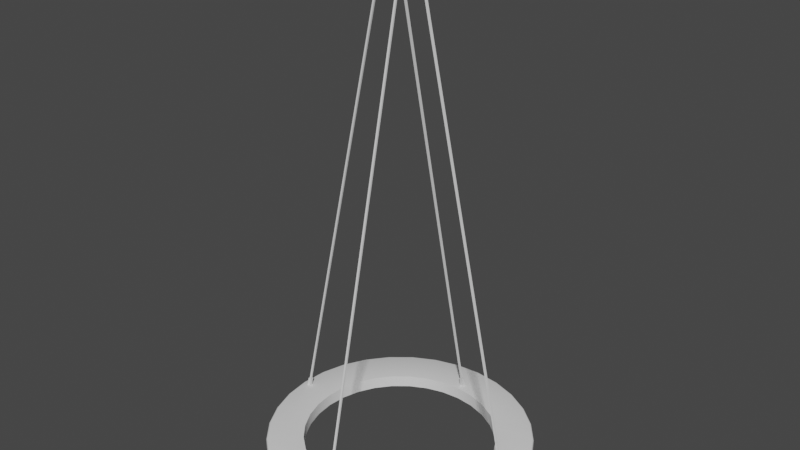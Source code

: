 # Source: PS_Level0_Ring_Light.blend  (saved by Blender 2.83.19; exported with 4.5.12 LTS)
import bpy
from mathutils import Matrix  # noqa: F401  (used for matrix-valued properties, if any)

bpy.ops.wm.read_factory_settings(use_empty=True)
scene = bpy.context.scene
scene.name = 'Scene'

# ---- node groups
ng_auto_smooth = bpy.data.node_groups.new('Auto Smooth', 'GeometryNodeTree')
_s = ng_auto_smooth.interface.new_socket(name='Geometry', in_out='OUTPUT', socket_type='NodeSocketGeometry')
_s = ng_auto_smooth.interface.new_socket(name='Geometry', in_out='INPUT', socket_type='NodeSocketGeometry')
_s = ng_auto_smooth.interface.new_socket(name='Angle', in_out='INPUT', socket_type='NodeSocketFloat')
_s.subtype = 'ANGLE'
_s.min_value = 0.0
_s.max_value = 3.142
ng_auto_smooth.is_modifier = True
_N = ng_auto_smooth.nodes; _L = ng_auto_smooth.links
n0 = _N.new('NodeGroupOutput'); n0.name = 'Group Output'; n0.location = (480, -100)
n1 = _N.new('NodeGroupInput'); n1.name = 'Group Input'; n1.location = (-420, -300)
n2 = _N.new('NodeGroupInput'); n2.name = 'Group Input.001'; n2.location = (-60, -100)
n3 = _N.new('GeometryNodeSetShadeSmooth'); n3.name = 'Set Shade Smooth'; n3.location = (120, -100)
n3.domain = 'EDGE'
n4 = _N.new('GeometryNodeSetShadeSmooth'); n4.name = 'Set Shade Smooth.001'; n4.location = (300, -100)
n5 = _N.new('GeometryNodeInputMeshEdgeAngle'); n5.name = 'Edge Angle'; n5.location = (-420, -220)
n6 = _N.new('GeometryNodeInputEdgeSmooth'); n6.name = 'Is Edge Smooth'; n6.location = (-60, -160)
n7 = _N.new('GeometryNodeInputShadeSmooth'); n7.name = 'Is Face Smooth'; n7.location = (-240, -340)
n8 = _N.new('FunctionNodeBooleanMath'); n8.name = 'Boolean Math'; n8.location = (-60, -220)
n9 = _N.new('FunctionNodeCompare'); n9.name = 'Compare'; n9.location = (-240, -180)
n9.operation = 'LESS_EQUAL'
_L.new(n5.outputs[0], n9.inputs[0])
_L.new(n4.outputs[0], n0.inputs[0])
_L.new(n1.outputs[1], n9.inputs[1])
_L.new(n9.outputs[0], n8.inputs[0])
_L.new(n7.outputs[0], n8.inputs[1])
_L.new(n2.outputs[0], n3.inputs[0])
_L.new(n6.outputs[0], n3.inputs[1])
_L.new(n3.outputs[0], n4.inputs[0])
_L.new(n8.outputs[0], n3.inputs[2])
n0.is_active_output = True

# ---- world
world_world = bpy.data.worlds.new('World'); scene.world = world_world
world_world.use_nodes = True; world_world.node_tree.nodes.clear()
_N = world_world.node_tree.nodes; _L = world_world.node_tree.links
n0 = _N.new('ShaderNodeOutputWorld'); n0.name = 'World Output'; n0.location = (300, 300)
n1 = _N.new('ShaderNodeBackground'); n1.name = 'Background'; n1.location = (10, 300)
n1.inputs[0].default_value = (0.05088, 0.05088, 0.05088, 1.0)
_L.new(n1.outputs[0], n0.inputs[0])
n0.is_active_output = True
world_world.color = (0.05088, 0.05088, 0.05088)
world_world.use_sun_shadow = False
world_world.sun_shadow_jitter_overblur = 0.0

# ---- meshes
me_circle = bpy.data.meshes.new('Circle')
me_circle.from_pydata([(3.002e-08, 0.5658, -2.22), (-0.1104, 0.555, -2.22), (-0.2165, 0.5228, -2.22), (-0.3144, 0.4705, -2.22), (-0.4001, 0.4001, -2.22), (-0.4705, 0.3144, -2.22), (-0.5228, 0.2165, -2.22), (-0.555, 0.1104, -2.22), (-0.5658, 9.02e-09, -2.22), (-0.555, -0.1104, -2.22), (-0.5228, -0.2165, -2.22), (-0.4705, -0.3144, -2.22), (-0.4001, -0.4001, -2.22), (-0.3144, -0.4705, -2.22), (-0.2165, -0.5228, -2.22), (-0.1104, -0.555, -2.22), (1.953e-07, -0.5658, -2.22), (0.1104, -0.555, -2.22), (0.2165, -0.5228, -2.22), (0.3144, -0.4705, -2.22), (0.4001, -0.4001, -2.22), (0.4705, -0.3144, -2.22), (0.5228, -0.2165, -2.22), (0.555, -0.1104, -2.22), (0.5658, 5.169e-07, -2.22), (0.555, 0.1104, -2.22), (0.5228, 0.2165, -2.22), (0.4705, 0.3144, -2.22), (0.4001, 0.4001, -2.22), (0.3144, 0.4705, -2.22), (0.2165, 0.5228, -2.22), (0.1104, 0.555, -2.22), (-0.09134, 0.4592, -2.217), (1.746e-08, 0.4682, -2.217), (-0.1792, 0.4326, -2.217), (-0.2601, 0.3893, -2.217), (-0.3311, 0.3311, -2.217), (-0.3893, 0.2601, -2.217), (-0.4326, 0.1792, -2.217), (-0.4592, 0.09134, -2.217), (-0.4682, 2.746e-08, -2.217), (-0.4592, -0.09134, -2.217), (-0.4326, -0.1792, -2.217), (-0.3893, -0.2601, -2.217), (-0.3311, -0.3311, -2.217), (-0.2601, -0.3893, -2.217), (-0.1792, -0.4326, -2.217), (-0.09134, -0.4592, -2.217), (1.547e-07, -0.4682, -2.217), (0.09134, -0.4592, -2.217), (0.1792, -0.4326, -2.217), (0.2601, -0.3893, -2.217), (0.3311, -0.3311, -2.217), (0.3893, -0.2601, -2.217), (0.4326, -0.1792, -2.217), (0.4592, -0.09134, -2.217), (0.4682, 4.526e-07, -2.217), (0.4592, 0.09134, -2.217), (0.4326, 0.1792, -2.217), (0.3893, 0.2601, -2.217), (0.3311, 0.3311, -2.217), (0.2601, 0.3893, -2.217), (0.1792, 0.4326, -2.217), (0.09134, 0.4592, -2.217), (-0.08468, 0.4257, -2.159), (3.32e-08, 0.434, -2.159), (-0.1661, 0.401, -2.159), (-0.2411, 0.3609, -2.159), (-0.3069, 0.3069, -2.159), (-0.3609, 0.2411, -2.159), (-0.401, 0.1661, -2.159), (-0.4257, 0.08468, -2.159), (-0.434, 2.183e-08, -2.159), (-0.4257, -0.08468, -2.159), (-0.401, -0.1661, -2.159), (-0.3609, -0.2411, -2.159), (-0.3069, -0.3069, -2.159), (-0.2411, -0.3609, -2.159), (-0.1661, -0.401, -2.159), (-0.08468, -0.4257, -2.159), (1.37e-07, -0.434, -2.159), (0.08468, -0.4257, -2.159), (0.1661, -0.401, -2.159), (0.2411, -0.3609, -2.159), (0.3069, -0.3069, -2.159), (0.3609, -0.2411, -2.159), (0.401, -0.1661, -2.159), (0.4257, -0.08468, -2.159), (0.434, 4.166e-07, -2.159), (0.4257, 0.08468, -2.159), (0.401, 0.1661, -2.159), (0.3609, 0.2411, -2.159), (0.3069, 0.3069, -2.159), (0.2411, 0.3609, -2.159), (0.1661, 0.401, -2.159), (0.08468, 0.4257, -2.159), (-0.08468, 0.4257, -2.216), (3.32e-08, 0.434, -2.216), (-0.1661, 0.401, -2.216), (-0.2411, 0.3609, -2.216), (-0.3069, 0.3069, -2.216), (-0.3609, 0.2411, -2.216), (-0.401, 0.1661, -2.216), (-0.4257, 0.08468, -2.216), (-0.434, 2.183e-08, -2.216), (-0.4257, -0.08468, -2.216), (-0.401, -0.1661, -2.216), (-0.3609, -0.2411, -2.216), (-0.3069, -0.3069, -2.216), (-0.2411, -0.3609, -2.216), (-0.1661, -0.401, -2.216), (-0.08468, -0.4257, -2.216), (1.37e-07, -0.434, -2.216), (0.08468, -0.4257, -2.216), (0.1661, -0.401, -2.216), (0.2411, -0.3609, -2.216), (0.3069, -0.3069, -2.216), (0.3609, -0.2411, -2.216), (0.401, -0.1661, -2.216), (0.4257, -0.08468, -2.216), (0.434, 4.166e-07, -2.216), (0.4257, 0.08468, -2.216), (0.401, 0.1661, -2.216), (0.3609, 0.2411, -2.216), (0.3069, 0.3069, -2.216), (0.2411, 0.3609, -2.216), (0.1661, 0.401, -2.216), (0.08468, 0.4257, -2.216), (1.744e-08, 0.4682, -2.21), (3e-08, 0.5658, -2.214), (0.1104, 0.555, -2.214), (0.09134, 0.4592, -2.21), (0.2165, 0.5228, -2.214), (0.1792, 0.4326, -2.21), (0.3144, 0.4705, -2.214), (0.2601, 0.3893, -2.21), (0.4001, 0.4001, -2.214), (0.3311, 0.3311, -2.21), (0.4705, 0.3144, -2.214), (0.3893, 0.2601, -2.21), (0.5228, 0.2165, -2.214), (0.4326, 0.1792, -2.21), (0.555, 0.1104, -2.214), (0.4592, 0.09134, -2.21), (0.5658, 5.169e-07, -2.214), (0.4682, 4.526e-07, -2.21), (0.555, -0.1104, -2.214), (0.4592, -0.09134, -2.21), (0.5228, -0.2165, -2.214), (0.4326, -0.1792, -2.21), (0.4705, -0.3144, -2.214), (0.3893, -0.2601, -2.21), (0.4001, -0.4001, -2.214), (0.3311, -0.3311, -2.21), (0.3144, -0.4705, -2.214), (0.2601, -0.3893, -2.21), (0.2165, -0.5228, -2.214), (0.1792, -0.4326, -2.21), (0.1104, -0.555, -2.214), (0.09134, -0.4592, -2.21), (1.953e-07, -0.5658, -2.214), (1.546e-07, -0.4682, -2.21), (-0.1104, -0.555, -2.214), (-0.09134, -0.4592, -2.21), (-0.2165, -0.5228, -2.214), (-0.1792, -0.4326, -2.21), (-0.3144, -0.4705, -2.214), (-0.2601, -0.3893, -2.21), (-0.4001, -0.4001, -2.214), (-0.3311, -0.3311, -2.21), (-0.4705, -0.3144, -2.214), (-0.3893, -0.2601, -2.21), (-0.5228, -0.2165, -2.214), (-0.4326, -0.1792, -2.21), (-0.555, -0.1104, -2.214), (-0.4592, -0.09134, -2.21), (-0.5658, 9.111e-09, -2.214), (-0.4682, 2.755e-08, -2.21), (-0.555, 0.1104, -2.214), (-0.4592, 0.09134, -2.21), (-0.5228, 0.2165, -2.214), (-0.4326, 0.1792, -2.21), (-0.4705, 0.3144, -2.214), (-0.3893, 0.2601, -2.21), (-0.4001, 0.4001, -2.214), (-0.3311, 0.3311, -2.21), (-0.3144, 0.4705, -2.214), (-0.2601, 0.3893, -2.21), (-0.2165, 0.5228, -2.214), (-0.1792, 0.4326, -2.21), (-0.1104, 0.555, -2.214), (-0.09134, 0.4592, -2.21), (1.723e-08, 0.6, -2.21), (-0.1171, 0.5885, -2.21), (0.4989, 0.3333, -2.21), (0.5543, 0.2296, -2.21), (0.5885, 0.1171, -2.21), (0.6, 5.517e-07, -2.21), (0.5885, -0.1171, -2.21), (0.5543, -0.2296, -2.21), (0.4989, -0.3333, -2.21), (0.4243, -0.4243, -2.21), (0.3333, -0.4989, -2.21), (0.2296, -0.5543, -2.21), (2.127e-07, -0.6, -2.21), (0.1171, -0.5885, -2.21), (0.4243, 0.4243, -2.21), (-0.2296, 0.5543, -2.21), (0.3333, 0.4989, -2.21), (-0.3333, 0.4989, -2.21), (0.2296, 0.5543, -2.21), (-0.4243, 0.4243, -2.21), (0.1171, 0.5885, -2.21), (-0.4989, 0.3333, -2.21), (-0.5543, 0.2296, -2.21), (-0.5885, 0.1171, -2.21), (-0.6, 1.759e-08, -2.21), (-0.5885, -0.1171, -2.21), (-0.5543, -0.2296, -2.21), (-0.4989, -0.3333, -2.21), (-0.4243, -0.4243, -2.21), (-0.3333, -0.4989, -2.21), (-0.2296, -0.5543, -2.21), (-0.1171, -0.5885, -2.21), (-0.1171, 0.5885, -2.16), (-0.1157, 0.5816, -2.154), (-0.1165, 0.5857, -2.156), (1.791e-08, 0.593, -2.154), (1.723e-08, 0.6, -2.16), (1.75e-08, 0.5972, -2.156), (-0.2296, 0.5543, -2.16), (-0.2269, 0.5478, -2.154), (-0.2285, 0.5518, -2.156), (-0.3333, 0.4989, -2.16), (-0.3294, 0.493, -2.154), (-0.3318, 0.4966, -2.156), (-0.4243, 0.4243, -2.16), (-0.4193, 0.4193, -2.154), (-0.4223, 0.4223, -2.156), (-0.4989, 0.3333, -2.16), (-0.493, 0.3294, -2.154), (-0.4966, 0.3318, -2.156), (-0.5543, 0.2296, -2.16), (-0.5478, 0.2269, -2.154), (-0.5518, 0.2285, -2.156), (-0.5885, 0.1171, -2.16), (-0.5816, 0.1157, -2.154), (-0.5857, 0.1165, -2.156), (-0.6, 1.759e-08, -2.16), (-0.593, 1.777e-08, -2.154), (-0.5972, 1.766e-08, -2.156), (-0.5885, -0.1171, -2.16), (-0.5816, -0.1157, -2.154), (-0.5857, -0.1165, -2.156), (-0.5543, -0.2296, -2.16), (-0.5478, -0.2269, -2.154), (-0.5518, -0.2285, -2.156), (-0.4989, -0.3333, -2.16), (-0.493, -0.3294, -2.154), (-0.4966, -0.3318, -2.156), (-0.4243, -0.4243, -2.16), (-0.4193, -0.4193, -2.154), (-0.4223, -0.4223, -2.156), (-0.3333, -0.4989, -2.16), (-0.3294, -0.493, -2.154), (-0.3318, -0.4966, -2.156), (-0.2296, -0.5543, -2.16), (-0.2269, -0.5478, -2.154), (-0.2285, -0.5518, -2.156), (-0.1171, -0.5885, -2.16), (-0.1157, -0.5816, -2.154), (-0.1165, -0.5857, -2.156), (2.127e-07, -0.6, -2.16), (2.095e-07, -0.593, -2.154), (2.115e-07, -0.5972, -2.156), (0.1171, -0.5885, -2.16), (0.1157, -0.5816, -2.154), (0.1165, -0.5857, -2.156), (0.2296, -0.5543, -2.16), (0.2269, -0.5478, -2.154), (0.2285, -0.5518, -2.156), (0.3333, -0.4989, -2.16), (0.3294, -0.493, -2.154), (0.3318, -0.4966, -2.156), (0.4243, -0.4243, -2.16), (0.4193, -0.4193, -2.154), (0.4223, -0.4223, -2.156), (0.4989, -0.3333, -2.16), (0.493, -0.3294, -2.154), (0.4966, -0.3318, -2.156), (0.5543, -0.2296, -2.16), (0.5478, -0.2269, -2.154), (0.5518, -0.2285, -2.156), (0.5885, -0.1171, -2.16), (0.5816, -0.1157, -2.154), (0.5857, -0.1165, -2.156), (0.6, 5.517e-07, -2.16), (0.593, 5.459e-07, -2.154), (0.5972, 5.494e-07, -2.156), (0.5885, 0.1171, -2.16), (0.5816, 0.1157, -2.154), (0.5857, 0.1165, -2.156), (0.5543, 0.2296, -2.16), (0.5478, 0.2269, -2.154), (0.5518, 0.2285, -2.156), (0.4989, 0.3333, -2.16), (0.493, 0.3294, -2.154), (0.4966, 0.3318, -2.156), (0.4243, 0.4243, -2.16), (0.4193, 0.4193, -2.154), (0.4223, 0.4223, -2.156), (0.3333, 0.4989, -2.16), (0.3294, 0.493, -2.154), (0.3318, 0.4966, -2.156), (0.2296, 0.5543, -2.16), (0.2269, 0.5478, -2.154), (0.2285, 0.5518, -2.156), (0.1171, 0.5885, -2.16), (0.1157, 0.5816, -2.154), (0.1165, 0.5857, -2.156), (-0.1157, 0.5816, -2.221), (-0.1171, 0.5885, -2.215), (-0.1165, 0.5857, -2.219), (1.723e-08, 0.6, -2.215), (1.986e-08, 0.593, -2.221), (1.827e-08, 0.5972, -2.219), (-0.2269, 0.5478, -2.221), (-0.2296, 0.5543, -2.215), (-0.2285, 0.5518, -2.219), (-0.3294, 0.493, -2.221), (-0.3333, 0.4989, -2.215), (-0.3318, 0.4966, -2.219), (-0.4193, 0.4193, -2.221), (-0.4243, 0.4243, -2.215), (-0.4223, 0.4223, -2.219), (-0.493, 0.3294, -2.221), (-0.4989, 0.3333, -2.215), (-0.4966, 0.3318, -2.219), (-0.5478, 0.2269, -2.221), (-0.5543, 0.2296, -2.215), (-0.5518, 0.2285, -2.219), (-0.5816, 0.1157, -2.221), (-0.5885, 0.1171, -2.215), (-0.5857, 0.1165, -2.219), (-0.593, 1.583e-08, -2.221), (-0.6, 1.759e-08, -2.215), (-0.5972, 1.689e-08, -2.219), (-0.5816, -0.1157, -2.221), (-0.5885, -0.1171, -2.215), (-0.5857, -0.1165, -2.219), (-0.5478, -0.2269, -2.221), (-0.5543, -0.2296, -2.215), (-0.5518, -0.2285, -2.219), (-0.493, -0.3294, -2.221), (-0.4989, -0.3333, -2.215), (-0.4966, -0.3318, -2.219), (-0.4193, -0.4193, -2.221), (-0.4243, -0.4243, -2.215), (-0.4223, -0.4223, -2.219), (-0.3294, -0.493, -2.221), (-0.3333, -0.4989, -2.215), (-0.3318, -0.4966, -2.219), (-0.2269, -0.5478, -2.221), (-0.2296, -0.5543, -2.215), (-0.2285, -0.5518, -2.219), (-0.1157, -0.5816, -2.221), (-0.1171, -0.5885, -2.215), (-0.1165, -0.5857, -2.219), (2.092e-07, -0.593, -2.221), (2.127e-07, -0.6, -2.215), (2.113e-07, -0.5972, -2.219), (0.1157, -0.5816, -2.221), (0.1171, -0.5885, -2.215), (0.1165, -0.5857, -2.219), (0.2269, -0.5478, -2.221), (0.2296, -0.5543, -2.215), (0.2285, -0.5518, -2.219), (0.3294, -0.493, -2.221), (0.3333, -0.4989, -2.215), (0.3318, -0.4966, -2.219), (0.4193, -0.4193, -2.221), (0.4243, -0.4243, -2.215), (0.4223, -0.4223, -2.219), (0.493, -0.3294, -2.221), (0.4989, -0.3333, -2.215), (0.4966, -0.3318, -2.219), (0.5478, -0.2269, -2.221), (0.5543, -0.2296, -2.215), (0.5518, -0.2285, -2.219), (0.5816, -0.1157, -2.221), (0.5885, -0.1171, -2.215), (0.5857, -0.1165, -2.219), (0.593, 5.445e-07, -2.221), (0.6, 5.517e-07, -2.215), (0.5972, 5.488e-07, -2.219), (0.5816, 0.1157, -2.221), (0.5885, 0.1171, -2.215), (0.5857, 0.1165, -2.219), (0.5478, 0.2269, -2.221), (0.5543, 0.2296, -2.215), (0.5518, 0.2285, -2.219), (0.493, 0.3294, -2.221), (0.4989, 0.3333, -2.215), (0.4966, 0.3318, -2.219), (0.4193, 0.4193, -2.221), (0.4243, 0.4243, -2.215), (0.4223, 0.4223, -2.219), (0.3294, 0.493, -2.221), (0.3333, 0.4989, -2.215), (0.3318, 0.4966, -2.219), (0.2269, 0.5478, -2.221), (0.2296, 0.5543, -2.215), (0.2285, 0.5518, -2.219), (0.1157, 0.5816, -2.221), (0.1171, 0.5885, -2.215), (0.1165, 0.5857, -2.219), (1.923e-08, 0.1234, -0.04604), (-0.02408, 0.121, -0.04604), (-0.04723, 0.114, -0.04604), (-0.06856, 0.1026, -0.04604), (-0.08726, 0.08726, -0.04604), (-0.1026, 0.06856, -0.04604), (-0.114, 0.04723, -0.04604), (-0.121, 0.02408, -0.04604), (-0.1234, -2.569e-08, -0.04604), (-0.121, -0.02408, -0.04604), (-0.114, -0.04723, -0.04604), (-0.1026, -0.06856, -0.04604), (-0.08726, -0.08726, -0.04604), (-0.06856, -0.1026, -0.04604), (-0.04723, -0.114, -0.04604), (-0.02408, -0.121, -0.04604), (5.944e-08, -0.1234, -0.04604), (0.02408, -0.121, -0.04604), (0.04723, -0.114, -0.04604), (0.06856, -0.1026, -0.04604), (0.08726, -0.08726, -0.04604), (0.1026, -0.06856, -0.04604), (0.114, -0.04723, -0.04604), (0.121, -0.02408, -0.04604), (0.1234, 8.415e-08, -0.04604), (0.121, 0.02408, -0.04604), (0.114, 0.04723, -0.04604), (0.1026, 0.06856, -0.04604), (0.08726, 0.08726, -0.04604), (0.06856, 0.1026, -0.04604), (0.04723, 0.114, -0.04604), (0.02408, 0.121, -0.04604), (-0.02408, 0.121, 0.0), (1.923e-08, 0.1234, 0.0), (-0.04723, 0.114, 0.0), (-0.06856, 0.1026, 0.0), (-0.08726, 0.08726, 0.0), (-0.1026, 0.06856, 0.0), (-0.114, 0.04723, 0.0), (-0.121, 0.02408, 0.0), (-0.1234, -2.569e-08, 0.0), (-0.121, -0.02408, 0.0), (-0.114, -0.04723, 0.0), (-0.1026, -0.06856, 0.0), (-0.08726, -0.08726, 0.0), (-0.06856, -0.1026, 0.0), (-0.04723, -0.114, 0.0), (-0.02408, -0.121, 0.0), (5.944e-08, -0.1234, 0.0), (0.02408, -0.121, 0.0), (0.04723, -0.114, 0.0), (0.06856, -0.1026, 0.0), (0.08726, -0.08726, 0.0), (0.1026, -0.06856, 0.0), (0.114, -0.04723, 0.0), (0.121, -0.02408, 0.0), (0.1234, 8.415e-08, 0.0), (0.121, 0.02408, 0.0), (0.114, 0.04723, 0.0), (0.1026, 0.06856, 0.0), (0.08726, 0.08726, 0.0), (0.06856, 0.1026, 0.0), (0.04723, 0.114, 0.0), (0.02408, 0.121, 0.0), (2.328e-09, -1.63e-09, -0.04604), (-0.002718, -0.4666, -2.14), (-0.002718, -0.004001, -0.04201), (-0.002718, -0.4586, -2.14), (0.005284, -0.4666, -2.14), (0.005284, -0.4586, -2.14), (-0.002718, 0.4666, -2.14), (-0.001798, 0.004001, -0.04201), (-0.002718, 0.4586, -2.14), (0.005284, 0.4666, -2.14), (0.005284, 0.004001, -0.04201), (0.005284, 0.4586, -2.14), (0.005284, -0.004001, -0.04201), (0.5668, -0.004148, -2.141), (0.1019, -0.001807, -0.04201), (0.5588, -0.004148, -2.141), (0.09387, -0.001807, -0.04201), (0.5668, 0.003854, -2.141), (0.1019, 0.006195, -0.04201), (0.5588, 0.003854, -2.141), (0.09387, 0.006195, -0.04201), (-0.5642, -0.004148, -2.141), (-0.0993, -0.001807, -0.04201), (-0.5562, -0.004148, -2.141), (-0.0913, -0.001807, -0.04201), (-0.5642, 0.003854, -2.141), (-0.0993, 0.006195, -0.04201), (-0.5562, 0.003854, -2.141), (-0.0913, 0.006195, -0.04201), (-0.002718, -0.2353, -1.091), (-0.002718, -0.2273, -1.091), (0.005284, -0.2273, -1.091), (0.005284, -0.2353, -1.091), (0.3343, -0.002977, -1.091), (0.3263, -0.002977, -1.091), (0.3263, 0.005025, -1.091), (0.3343, 0.005025, -1.091), (-0.002718, 0.2353, -1.091), (-0.002718, 0.2273, -1.091), (0.005284, 0.2273, -1.091), (0.005284, 0.2353, -1.091), (-0.3318, -0.002977, -1.091), (-0.3238, -0.002977, -1.091), (-0.3238, 0.005025, -1.091), (-0.3318, 0.005025, -1.091), (0.006204, -0.004001, -0.04201), (0.006204, 0.004001, -0.04201), (-0.002718, 0.004001, -0.04201), (-0.001798, -0.004001, -0.04201), (-0.005861, -0.4757, -2.163), (-0.005867, -0.007569, -0.04279), (-0.006347, -0.461, -2.165), (0.008427, -0.4757, -2.163), (0.008913, -0.461, -2.165), (-0.005861, 0.4757, -2.163), (-0.004946, 0.00757, -0.04279), (-0.006347, 0.461, -2.165), (0.008427, 0.4757, -2.163), (0.008908, 0.00711, -0.04132), (0.008913, 0.461, -2.165), (0.008433, -0.007569, -0.04279), (0.576, -0.007319, -2.165), (0.105, -0.00543, -0.04131), (0.5613, -0.007808, -2.167), (0.0903, -0.004954, -0.04279), (0.576, 0.006966, -2.165), (0.105, 0.009822, -0.04132), (0.5613, 0.007454, -2.167), (0.0903, 0.009344, -0.0428), (-0.5735, -0.007319, -2.165), (-0.1024, -0.00543, -0.04131), (-0.5588, -0.007808, -2.167), (-0.08773, -0.004954, -0.04279), (-0.5735, 0.006966, -2.165), (-0.1024, 0.009822, -0.04132), (-0.5588, 0.007454, -2.167), (-0.08774, 0.009344, -0.0428), (0.009829, -0.007109, -0.04133), (0.009354, 0.007568, -0.0428), (-0.006342, 0.00711, -0.04132), (-0.005421, -0.007111, -0.04132), (-0.005439, -0.01319, -0.06887), (-0.005874, -0.4641, -2.111), (-0.006336, -0.4494, -2.113), (-0.004977, 0.001487, -0.07034), (0.008902, -0.4494, -2.113), (0.009336, 0.001485, -0.07035), (0.00844, -0.4641, -2.111), (0.009799, -0.01319, -0.06888), (0.1113, -0.005456, -0.0697), (0.5641, -0.007272, -2.112), (0.5494, -0.007737, -2.113), (0.09659, -0.004992, -0.07117), (0.5494, 0.007503, -2.113), (0.09659, 0.00932, -0.07118), (0.5641, 0.00704, -2.112), (0.1113, 0.009784, -0.06971), (-0.005874, 0.4641, -2.111), (-0.006336, 0.01319, -0.06888), (-0.005874, -0.001486, -0.07035), (-0.006336, 0.4494, -2.113), (0.00844, -0.001486, -0.07035), (0.008902, 0.4494, -2.113), (0.008902, 0.01319, -0.06888), (0.00844, 0.4641, -2.111), (-0.5615, -0.007272, -2.112), (-0.1087, -0.005456, -0.0697), (-0.09403, -0.004992, -0.07117), (-0.5468, -0.007737, -2.113), (-0.09403, 0.00932, -0.07118), (-0.5468, 0.007503, -2.113), (-0.1087, 0.009784, -0.06971), (-0.5615, 0.00704, -2.112)], [], [(212, 192, 228, 317), (92, 91, 306, 309), (103, 102, 70, 71), (66, 64, 225, 231), (91, 90, 303, 306), (102, 101, 69, 70), (97, 127, 95, 65), (90, 89, 300, 303), (101, 100, 68, 69), (127, 126, 94, 95), (89, 88, 297, 300), (100, 99, 67, 68), (126, 125, 93, 94), (88, 87, 294, 297), (99, 98, 66, 67), (125, 124, 92, 93), (87, 86, 291, 294), (98, 96, 64, 66), (124, 123, 91, 92), (86, 85, 288, 291), (96, 97, 65, 64), (123, 122, 90, 91), (85, 84, 285, 288), (122, 121, 89, 90), (84, 83, 282, 285), (121, 120, 88, 89), (83, 82, 279, 282), (120, 119, 87, 88), (82, 81, 276, 279), (119, 118, 86, 87), (205, 203, 278, 275), (118, 117, 85, 86), (193, 207, 230, 224), (64, 65, 227, 225), (209, 211, 236, 233), (211, 213, 239, 236), (213, 214, 242, 239), (214, 215, 245, 242), (215, 216, 248, 245), (216, 217, 251, 248), (217, 218, 254, 251), (218, 219, 257, 254), (219, 220, 260, 257), (220, 221, 263, 260), (221, 222, 266, 263), (222, 223, 269, 266), (223, 204, 272, 269), (81, 80, 273, 276), (204, 205, 275, 272), (203, 202, 281, 278), (202, 201, 284, 281), (201, 200, 287, 284), (200, 199, 290, 287), (199, 198, 293, 290), (198, 197, 296, 293), (197, 196, 299, 296), (196, 195, 302, 299), (195, 194, 305, 302), (194, 206, 308, 305), (206, 208, 311, 308), (208, 210, 314, 311), (210, 212, 317, 314), (323, 321, 193, 192), (207, 209, 233, 230), (104, 103, 71, 72), (93, 92, 309, 312), (67, 66, 231, 234), (105, 104, 72, 73), (94, 93, 312, 315), (68, 67, 234, 237), (106, 105, 73, 74), (95, 94, 315, 318), (69, 68, 237, 240), (107, 106, 74, 75), (65, 95, 318, 227), (70, 69, 240, 243), (108, 107, 75, 76), (71, 70, 243, 246), (109, 108, 76, 77), (72, 71, 246, 249), (110, 109, 77, 78), (73, 72, 249, 252), (111, 110, 78, 79), (74, 73, 252, 255), (112, 111, 79, 80), (75, 74, 255, 258), (113, 112, 80, 81), (76, 75, 258, 261), (114, 113, 81, 82), (77, 76, 261, 264), (115, 114, 82, 83), (78, 77, 264, 267), (116, 115, 83, 84), (79, 78, 267, 270), (117, 116, 84, 85), (80, 79, 270, 273), (30, 29, 134, 132), (40, 41, 175, 177), (3, 2, 188, 186), (29, 28, 136, 134), (39, 40, 177, 179), (2, 1, 190, 188), (28, 27, 138, 136), (38, 39, 179, 181), (1, 0, 129, 190), (27, 26, 140, 138), (37, 38, 181, 183), (63, 33, 128, 131), (26, 25, 142, 140), (36, 37, 183, 185), (62, 63, 131, 133), (25, 24, 144, 142), (35, 36, 185, 187), (61, 62, 133, 135), (24, 23, 146, 144), (34, 35, 187, 189), (60, 61, 135, 137), (23, 22, 148, 146), (32, 34, 189, 191), (59, 60, 137, 139), (22, 21, 150, 148), (33, 32, 191, 128), (58, 59, 139, 141), (21, 20, 152, 150), (57, 58, 141, 143), (20, 19, 154, 152), (56, 57, 143, 145), (19, 18, 156, 154), (32, 33, 97, 96), (34, 32, 96, 98), (35, 34, 98, 99), (36, 35, 99, 100), (37, 36, 100, 101), (38, 37, 101, 102), (39, 38, 102, 103), (40, 39, 103, 104), (41, 40, 104, 105), (42, 41, 105, 106), (43, 42, 106, 107), (44, 43, 107, 108), (45, 44, 108, 109), (46, 45, 109, 110), (47, 46, 110, 111), (48, 47, 111, 112), (49, 48, 112, 113), (50, 49, 113, 114), (51, 50, 114, 115), (52, 51, 115, 116), (53, 52, 116, 117), (54, 53, 117, 118), (55, 54, 118, 119), (56, 55, 119, 120), (57, 56, 120, 121), (58, 57, 121, 122), (59, 58, 122, 123), (60, 59, 123, 124), (61, 60, 124, 125), (62, 61, 125, 126), (63, 62, 126, 127), (33, 63, 127, 97), (321, 327, 207, 193), (414, 323, 192, 212), (330, 333, 211, 209), (333, 336, 213, 211), (336, 339, 214, 213), (339, 342, 215, 214), (342, 345, 216, 215), (345, 348, 217, 216), (348, 351, 218, 217), (351, 354, 219, 218), (354, 357, 220, 219), (357, 360, 221, 220), (360, 363, 222, 221), (363, 366, 223, 222), (366, 369, 204, 223), (369, 372, 205, 204), (372, 375, 203, 205), (375, 378, 202, 203), (378, 381, 201, 202), (381, 384, 200, 201), (384, 387, 199, 200), (387, 390, 198, 199), (390, 393, 197, 198), (393, 396, 196, 197), (396, 399, 195, 196), (399, 402, 194, 195), (402, 405, 206, 194), (405, 408, 208, 206), (408, 411, 210, 208), (411, 414, 212, 210), (327, 330, 209, 207), (4, 3, 186, 184), (41, 42, 173, 175), (31, 30, 132, 130), (5, 4, 184, 182), (42, 43, 171, 173), (0, 31, 130, 129), (6, 5, 182, 180), (43, 44, 169, 171), (7, 6, 180, 178), (44, 45, 167, 169), (8, 7, 178, 176), (45, 46, 165, 167), (9, 8, 176, 174), (46, 47, 163, 165), (10, 9, 174, 172), (47, 48, 161, 163), (11, 10, 172, 170), (48, 49, 159, 161), (12, 11, 170, 168), (49, 50, 157, 159), (13, 12, 168, 166), (50, 51, 155, 157), (14, 13, 166, 164), (51, 52, 153, 155), (15, 14, 164, 162), (52, 53, 151, 153), (16, 15, 162, 160), (53, 54, 149, 151), (17, 16, 160, 158), (54, 55, 147, 149), (18, 17, 158, 156), (55, 56, 145, 147), (15, 16, 368, 365), (14, 15, 365, 362), (13, 14, 362, 359), (12, 13, 359, 356), (11, 12, 356, 353), (10, 11, 353, 350), (9, 10, 350, 347), (8, 9, 347, 344), (7, 8, 344, 341), (6, 7, 341, 338), (5, 6, 338, 335), (31, 0, 324, 413), (4, 5, 335, 332), (30, 31, 413, 410), (3, 4, 332, 329), (29, 30, 410, 407), (2, 3, 329, 326), (28, 29, 407, 404), (16, 17, 371, 368), (17, 18, 374, 371), (18, 19, 377, 374), (19, 20, 380, 377), (20, 21, 383, 380), (21, 22, 386, 383), (22, 23, 389, 386), (23, 24, 392, 389), (24, 25, 395, 392), (25, 26, 398, 395), (26, 27, 401, 398), (0, 1, 320, 324), (27, 28, 404, 401), (1, 2, 326, 320), (321, 323, 325, 322), (322, 325, 324, 320), (327, 321, 322, 328), (328, 322, 320, 326), (330, 327, 328, 331), (331, 328, 326, 329), (333, 330, 331, 334), (334, 331, 329, 332), (336, 333, 334, 337), (337, 334, 332, 335), (339, 336, 337, 340), (340, 337, 335, 338), (342, 339, 340, 343), (343, 340, 338, 341), (345, 342, 343, 346), (346, 343, 341, 344), (348, 345, 346, 349), (349, 346, 344, 347), (351, 348, 349, 352), (352, 349, 347, 350), (354, 351, 352, 355), (355, 352, 350, 353), (357, 354, 355, 358), (358, 355, 353, 356), (360, 357, 358, 361), (361, 358, 356, 359), (363, 360, 361, 364), (364, 361, 359, 362), (366, 363, 364, 367), (367, 364, 362, 365), (369, 366, 367, 370), (370, 367, 365, 368), (372, 369, 370, 373), (373, 370, 368, 371), (375, 372, 373, 376), (376, 373, 371, 374), (378, 375, 376, 379), (379, 376, 374, 377), (381, 378, 379, 382), (382, 379, 377, 380), (384, 381, 382, 385), (385, 382, 380, 383), (387, 384, 385, 388), (388, 385, 383, 386), (390, 387, 388, 391), (391, 388, 386, 389), (393, 390, 391, 394), (394, 391, 389, 392), (396, 393, 394, 397), (397, 394, 392, 395), (399, 396, 397, 400), (400, 397, 395, 398), (402, 399, 400, 403), (403, 400, 398, 401), (405, 402, 403, 406), (406, 403, 401, 404), (408, 405, 406, 409), (409, 406, 404, 407), (411, 408, 409, 412), (412, 409, 407, 410), (414, 411, 412, 415), (415, 412, 410, 413), (323, 414, 415, 325), (325, 415, 413, 324), (225, 227, 229, 226), (226, 229, 228, 224), (231, 225, 226, 232), (232, 226, 224, 230), (234, 231, 232, 235), (235, 232, 230, 233), (237, 234, 235, 238), (238, 235, 233, 236), (240, 237, 238, 241), (241, 238, 236, 239), (243, 240, 241, 244), (244, 241, 239, 242), (246, 243, 244, 247), (247, 244, 242, 245), (249, 246, 247, 250), (250, 247, 245, 248), (252, 249, 250, 253), (253, 250, 248, 251), (255, 252, 253, 256), (256, 253, 251, 254), (258, 255, 256, 259), (259, 256, 254, 257), (261, 258, 259, 262), (262, 259, 257, 260), (264, 261, 262, 265), (265, 262, 260, 263), (267, 264, 265, 268), (268, 265, 263, 266), (270, 267, 268, 271), (271, 268, 266, 269), (273, 270, 271, 274), (274, 271, 269, 272), (276, 273, 274, 277), (277, 274, 272, 275), (279, 276, 277, 280), (280, 277, 275, 278), (282, 279, 280, 283), (283, 280, 278, 281), (285, 282, 283, 286), (286, 283, 281, 284), (288, 285, 286, 289), (289, 286, 284, 287), (291, 288, 289, 292), (292, 289, 287, 290), (294, 291, 292, 295), (295, 292, 290, 293), (297, 294, 295, 298), (298, 295, 293, 296), (300, 297, 298, 301), (301, 298, 296, 299), (303, 300, 301, 304), (304, 301, 299, 302), (306, 303, 304, 307), (307, 304, 302, 305), (309, 306, 307, 310), (310, 307, 305, 308), (312, 309, 310, 313), (313, 310, 308, 311), (315, 312, 313, 316), (316, 313, 311, 314), (318, 315, 316, 319), (319, 316, 314, 317), (227, 318, 319, 229), (229, 319, 317, 228), (192, 193, 224, 228), (438, 437, 480), (425, 424, 480), (443, 444, 476, 475), (430, 431, 463, 462), (417, 418, 450, 448), (444, 445, 477, 476), (431, 432, 464, 463), (418, 419, 451, 450), (445, 446, 478, 477), (432, 433, 465, 464), (419, 420, 452, 451), (446, 447, 479, 478), (433, 434, 466, 465), (420, 421, 453, 452), (447, 416, 449, 479), (434, 435, 467, 466), (421, 422, 454, 453), (435, 436, 468, 467), (422, 423, 455, 454), (436, 437, 469, 468), (423, 424, 456, 455), (437, 438, 470, 469), (424, 425, 457, 456), (438, 439, 471, 470), (425, 426, 458, 457), (439, 440, 472, 471), (426, 427, 459, 458), (440, 441, 473, 472), (427, 428, 460, 459), (441, 442, 474, 473), (428, 429, 461, 460), (442, 443, 475, 474), (429, 430, 462, 461), (416, 417, 448, 449), (439, 438, 480), (426, 425, 480), (440, 439, 480), (427, 426, 480), (441, 440, 480), (428, 427, 480), (442, 441, 480), (429, 428, 480), (443, 442, 480), (430, 429, 480), (417, 416, 480), (444, 443, 480), (431, 430, 480), (418, 417, 480), (445, 444, 480), (432, 431, 480), (419, 418, 480), (446, 445, 480), (433, 432, 480), (420, 419, 480), (447, 446, 480), (434, 433, 480), (421, 420, 480), (416, 447, 480), (435, 434, 480), (422, 421, 480), (436, 435, 480), (423, 422, 480), (437, 436, 480), (424, 423, 480), (509, 528, 487, 510), (510, 487, 526, 511), (511, 526, 525, 512), (512, 525, 528, 509), (517, 518, 482, 527), (518, 519, 492, 482), (519, 520, 490, 492), (520, 517, 527, 490), (513, 494, 496, 514), (514, 496, 500, 515), (515, 500, 498, 516), (516, 498, 494, 513), (521, 522, 504, 502), (522, 523, 508, 504), (523, 524, 506, 508), (524, 521, 502, 506), (484, 512, 509, 481), (485, 511, 512, 484), (483, 510, 511, 485), (481, 509, 510, 483), (497, 516, 513, 493), (499, 515, 516, 497), (495, 514, 515, 499), (493, 513, 514, 495), (489, 486, 517, 520), (491, 489, 520, 519), (488, 491, 519, 518), (486, 488, 518, 517), (505, 501, 521, 524), (507, 505, 524, 523), (503, 507, 523, 522), (501, 503, 522, 521), (532, 567, 562, 529), (533, 565, 567, 532), (576, 546, 542, 569), (529, 562, 563, 531), (536, 539, 582, 580), (539, 537, 584, 582), (591, 586, 550, 554), (534, 536, 580, 577), (545, 575, 570, 541), (547, 573, 575, 545), (583, 578, 559, 538), (541, 570, 571, 543), (551, 555, 590, 588), (555, 553, 592, 590), (549, 551, 588, 585), (531, 563, 565, 533), (566, 558, 557, 568), (564, 535, 558, 566), (561, 560, 535, 564), (543, 571, 573, 547), (574, 548, 546, 576), (572, 544, 548, 574), (569, 542, 544, 572), (578, 579, 530, 559), (581, 583, 538, 540), (579, 581, 540, 530), (537, 534, 577, 584), (586, 587, 552, 550), (589, 591, 554, 556), (587, 589, 556, 552), (553, 549, 585, 592), (568, 557, 560, 561)])
me_circle.polygons.foreach_set('use_smooth', [True] * 512)
_k = set([(416, 417), (416, 447), (417, 418), (418, 419), (419, 420), (420, 421), (421, 422), (422, 423), (423, 424), (424, 425), (425, 426), (426, 427), (427, 428), (428, 429), (429, 430), (430, 431), (431, 432), (432, 433), (433, 434), (434, 435), (435, 436), (436, 437), (437, 438), (438, 439), (439, 440), (440, 441), (441, 442), (442, 443), (443, 444), (444, 445), (445, 446), (446, 447)])
me_circle.attributes.new('sharp_edge', 'BOOLEAN', 'EDGE').data.foreach_set('value', [ (min(e.vertices), max(e.vertices)) in _k for e in me_circle.edges])
_uv = me_circle.uv_layers.new(name='UVMap')
_uv.uv.foreach_set('vector', [0.48, 0.2477, 0.5032, 0.2707, 0.493, 0.2793, 0.4717, 0.2582, 0.4021, 0.1034, 0.3483, 0.1035, 0.3389, 0.003221, 0.4124, 0.003159, 0.5625, 0.5298, 0.5886, 0.4904, 0.6182, 0.5065, 0.5883, 0.5514, 0.6384, 0.2969, 0.6177, 0.2471, 0.707, 0.2, 0.7353, 0.2681, 0.3483, 0.1035, 0.2956, 0.1141, 0.2668, 0.01766, 0.3389, 0.003221, 0.5886, 0.4904, 0.6066, 0.4466, 0.6387, 0.4567, 0.6182, 0.5065, 0.5614, 0.2234, 0.5278, 0.1901, 0.5495, 0.1642, 0.5877, 0.2023, 0.2956, 0.1141, 0.246, 0.1348, 0.1989, 0.0459, 0.2668, 0.01766, 0.6066, 0.4466, 0.6156, 0.4001, 0.6492, 0.4037, 0.6387, 0.4567, 0.5278, 0.1901, 0.4885, 0.1639, 0.5046, 0.1344, 0.5495, 0.1642, 0.246, 0.1348, 0.2015, 0.1648, 0.1379, 0.08683, 0.1989, 0.0459, 0.6156, 0.4001, 0.6155, 0.3528, 0.6491, 0.3498, 0.6492, 0.4037, 0.4885, 0.1639, 0.4448, 0.1459, 0.4549, 0.1138, 0.5046, 0.1344, 0.2015, 0.1648, 0.1636, 0.2029, 0.08613, 0.1389, 0.1379, 0.08683, 0.6155, 0.3528, 0.6061, 0.3064, 0.6384, 0.2969, 0.6491, 0.3498, 0.4448, 0.1459, 0.3984, 0.1369, 0.4021, 0.1034, 0.4549, 0.1138, 0.1636, 0.2029, 0.134, 0.2477, 0.04548, 0.2, 0.08613, 0.1389, 0.6061, 0.3064, 0.5878, 0.2627, 0.6177, 0.2471, 0.6384, 0.2969, 0.3984, 0.1369, 0.3512, 0.137, 0.3483, 0.1035, 0.4021, 0.1034, 0.134, 0.2477, 0.1136, 0.2974, 0.0175, 0.2678, 0.04548, 0.2, 0.5878, 0.2627, 0.5614, 0.2234, 0.5877, 0.2023, 0.6177, 0.2471, 0.3512, 0.137, 0.305, 0.1463, 0.2956, 0.1141, 0.3483, 0.1035, 0.1136, 0.2974, 0.1033, 0.3502, 0.003221, 0.3397, 0.0175, 0.2678, 0.305, 0.1463, 0.2616, 0.1645, 0.246, 0.1348, 0.2956, 0.1141, 0.1033, 0.3502, 0.1034, 0.4039, 0.00315, 0.4131, 0.003221, 0.3397, 0.2616, 0.1645, 0.2226, 0.1909, 0.2015, 0.1648, 0.246, 0.1348, 0.1034, 0.4039, 0.1139, 0.4567, 0.01729, 0.4851, 0.00315, 0.4131, 0.2226, 0.1909, 0.1894, 0.2244, 0.1636, 0.2029, 0.2015, 0.1648, 0.1139, 0.4567, 0.1344, 0.5064, 0.04514, 0.5531, 0.01729, 0.4851, 0.1894, 0.2244, 0.1635, 0.2637, 0.134, 0.2477, 0.1636, 0.2029, 0.2306, 0.4563, 0.2181, 0.426, 0.231, 0.422, 0.2424, 0.4499, 0.1635, 0.2637, 0.1457, 0.3074, 0.1136, 0.2974, 0.134, 0.2477, 0.5215, 0.2978, 0.5342, 0.3279, 0.5215, 0.3319, 0.5098, 0.3042, 0.6177, 0.2471, 0.5877, 0.2023, 0.6661, 0.1387, 0.707, 0.2, 0.5408, 0.3599, 0.5411, 0.3925, 0.5277, 0.3914, 0.5275, 0.3613, 0.5411, 0.3925, 0.5349, 0.4246, 0.5221, 0.4209, 0.5277, 0.3914, 0.5349, 0.4246, 0.5227, 0.4549, 0.5108, 0.4487, 0.5221, 0.4209, 0.5227, 0.4549, 0.5048, 0.4821, 0.4943, 0.4738, 0.5108, 0.4487, 0.5048, 0.4821, 0.4819, 0.5053, 0.4733, 0.4951, 0.4943, 0.4738, 0.4819, 0.5053, 0.455, 0.5236, 0.4485, 0.5119, 0.4733, 0.4951, 0.455, 0.5236, 0.425, 0.5363, 0.421, 0.5236, 0.4485, 0.5119, 0.425, 0.5363, 0.3931, 0.5428, 0.3917, 0.5296, 0.421, 0.5236, 0.3931, 0.5428, 0.3606, 0.543, 0.3618, 0.5297, 0.3917, 0.5296, 0.3606, 0.543, 0.3288, 0.5368, 0.3325, 0.524, 0.3618, 0.5297, 0.3288, 0.5368, 0.2987, 0.5244, 0.3049, 0.5127, 0.3325, 0.524, 0.2987, 0.5244, 0.2717, 0.5064, 0.2801, 0.4961, 0.3049, 0.5127, 0.2717, 0.5064, 0.2487, 0.4834, 0.259, 0.4749, 0.2801, 0.4961, 0.1344, 0.5064, 0.1642, 0.5512, 0.08568, 0.6144, 0.04514, 0.5531, 0.2487, 0.4834, 0.2306, 0.4563, 0.2424, 0.4499, 0.259, 0.4749, 0.2181, 0.426, 0.2116, 0.3939, 0.2249, 0.3924, 0.231, 0.422, 0.2116, 0.3939, 0.2112, 0.3612, 0.2246, 0.3623, 0.2249, 0.3924, 0.2112, 0.3612, 0.2172, 0.3291, 0.2301, 0.3328, 0.2246, 0.3623, 0.2172, 0.3291, 0.2293, 0.2989, 0.2412, 0.305, 0.2301, 0.3328, 0.2293, 0.2989, 0.247, 0.2717, 0.2574, 0.28, 0.2412, 0.305, 0.247, 0.2717, 0.2697, 0.2486, 0.2783, 0.2587, 0.2574, 0.28, 0.2697, 0.2486, 0.2965, 0.2303, 0.3029, 0.242, 0.2783, 0.2587, 0.2965, 0.2303, 0.3264, 0.2178, 0.3304, 0.2304, 0.3029, 0.242, 0.3264, 0.2178, 0.3582, 0.2113, 0.3596, 0.2245, 0.3304, 0.2304, 0.3582, 0.2113, 0.3907, 0.2112, 0.3895, 0.2245, 0.3596, 0.2245, 0.3907, 0.2112, 0.4226, 0.2174, 0.4189, 0.2302, 0.3895, 0.2245, 0.4226, 0.2174, 0.4528, 0.2297, 0.4466, 0.2416, 0.4189, 0.2302, 0.4528, 0.2297, 0.48, 0.2477, 0.4717, 0.2582, 0.4466, 0.2416, 0.5042, 0.2699, 0.5227, 0.2971, 0.5215, 0.2978, 0.5032, 0.2707, 0.5342, 0.3279, 0.5408, 0.3599, 0.5275, 0.3613, 0.5215, 0.3319, 0.5292, 0.5633, 0.5625, 0.5298, 0.5883, 0.5514, 0.5503, 0.5896, 0.4549, 0.1138, 0.4021, 0.1034, 0.4124, 0.003159, 0.4846, 0.01748, 0.6491, 0.3498, 0.6384, 0.2969, 0.7353, 0.2681, 0.7496, 0.3404, 0.4899, 0.5897, 0.5292, 0.5633, 0.5503, 0.5896, 0.5055, 0.6196, 0.5046, 0.1344, 0.4549, 0.1138, 0.4846, 0.01748, 0.5527, 0.04565, 0.6492, 0.4037, 0.6491, 0.3498, 0.7496, 0.3404, 0.7496, 0.4142, 0.4463, 0.6079, 0.4899, 0.5897, 0.5055, 0.6196, 0.4558, 0.6402, 0.5495, 0.1642, 0.5046, 0.1344, 0.5527, 0.04565, 0.6139, 0.08657, 0.6387, 0.4567, 0.6492, 0.4037, 0.7496, 0.4142, 0.7353, 0.4865, 0.4001, 0.6172, 0.4463, 0.6079, 0.4558, 0.6402, 0.403, 0.6507, 0.5877, 0.2023, 0.5495, 0.1642, 0.6139, 0.08657, 0.6661, 0.1387, 0.6182, 0.5065, 0.6387, 0.4567, 0.7353, 0.4865, 0.707, 0.5546, 0.3529, 0.6172, 0.4001, 0.6172, 0.403, 0.6507, 0.3491, 0.6507, 0.5883, 0.5514, 0.6182, 0.5065, 0.707, 0.5546, 0.666, 0.6159, 0.3066, 0.608, 0.3529, 0.6172, 0.3491, 0.6507, 0.2964, 0.6401, 0.5503, 0.5896, 0.5883, 0.5514, 0.666, 0.6159, 0.6138, 0.668, 0.263, 0.59, 0.3066, 0.608, 0.2964, 0.6401, 0.2467, 0.6194, 0.5055, 0.6196, 0.5503, 0.5896, 0.6138, 0.668, 0.5525, 0.7089, 0.2238, 0.5637, 0.263, 0.59, 0.2467, 0.6194, 0.2021, 0.5894, 0.4558, 0.6402, 0.5055, 0.6196, 0.5525, 0.7089, 0.4844, 0.737, 0.1905, 0.5303, 0.2238, 0.5637, 0.2021, 0.5894, 0.1642, 0.5512, 0.403, 0.6507, 0.4558, 0.6402, 0.4844, 0.737, 0.4121, 0.7511, 0.1643, 0.491, 0.1905, 0.5303, 0.1642, 0.5512, 0.1344, 0.5064, 0.3491, 0.6507, 0.403, 0.6507, 0.4121, 0.7511, 0.3384, 0.7509, 0.1462, 0.4473, 0.1643, 0.491, 0.1344, 0.5064, 0.1139, 0.4567, 0.2964, 0.6401, 0.3491, 0.6507, 0.3384, 0.7509, 0.2663, 0.7363, 0.1369, 0.401, 0.1462, 0.4473, 0.1139, 0.4567, 0.1034, 0.4039, 0.2467, 0.6194, 0.2964, 0.6401, 0.2663, 0.7363, 0.1984, 0.7078, 0.1368, 0.3538, 0.1369, 0.401, 0.1034, 0.4039, 0.1033, 0.3502, 0.2021, 0.5894, 0.2467, 0.6194, 0.1984, 0.7078, 0.1374, 0.6666, 0.1457, 0.3074, 0.1368, 0.3538, 0.1033, 0.3502, 0.1136, 0.2974, 0.1642, 0.5512, 0.2021, 0.5894, 0.1374, 0.6666, 0.08568, 0.6144, 0.4586, 0.2189, 0.4262, 0.2057, 0.4268, 0.2036, 0.4596, 0.217, 0.5179, 0.5496, 0.4816, 0.5741, 0.4801, 0.5713, 0.5159, 0.5472, 0.5531, 0.3586, 0.546, 0.3243, 0.548, 0.3236, 0.5552, 0.3584, 0.4262, 0.2057, 0.3919, 0.199, 0.3921, 0.1969, 0.4268, 0.2036, 0.5488, 0.5185, 0.5179, 0.5496, 0.5159, 0.5472, 0.5463, 0.5165, 0.546, 0.3243, 0.5324, 0.2919, 0.5342, 0.2909, 0.548, 0.3236, 0.3919, 0.199, 0.357, 0.1991, 0.3568, 0.197, 0.3921, 0.1969, 0.573, 0.482, 0.5488, 0.5185, 0.5463, 0.5165, 0.5702, 0.4805, 0.5324, 0.2919, 0.5127, 0.2629, 0.5144, 0.2615, 0.5342, 0.2909, 0.357, 0.1991, 0.3228, 0.2061, 0.3222, 0.2041, 0.3568, 0.197, 0.5896, 0.4414, 0.573, 0.482, 0.5702, 0.4805, 0.5865, 0.4405, 0.5166, 0.2038, 0.5476, 0.2347, 0.5452, 0.2367, 0.5146, 0.2062, 0.3228, 0.2061, 0.2907, 0.2196, 0.2897, 0.2178, 0.3222, 0.2041, 0.5979, 0.3984, 0.5896, 0.4414, 0.5865, 0.4405, 0.5948, 0.3981, 0.4801, 0.1796, 0.5166, 0.2038, 0.5146, 0.2062, 0.4786, 0.1823, 0.2907, 0.2196, 0.2619, 0.2392, 0.2606, 0.2376, 0.2897, 0.2178, 0.5978, 0.3545, 0.5979, 0.3984, 0.5948, 0.3981, 0.5946, 0.3548, 0.4396, 0.1629, 0.4801, 0.1796, 0.4786, 0.1823, 0.4387, 0.1659, 0.2619, 0.2392, 0.2375, 0.264, 0.2359, 0.2627, 0.2606, 0.2376, 0.589, 0.3115, 0.5978, 0.3545, 0.5946, 0.3548, 0.586, 0.3125, 0.3967, 0.1545, 0.4396, 0.1629, 0.4387, 0.1659, 0.3964, 0.1576, 0.2375, 0.264, 0.2185, 0.2933, 0.2166, 0.2923, 0.2359, 0.2627, 0.5721, 0.2711, 0.589, 0.3115, 0.586, 0.3125, 0.5693, 0.2726, 0.353, 0.1546, 0.3967, 0.1545, 0.3964, 0.1576, 0.3533, 0.1577, 0.2185, 0.2933, 0.2055, 0.3257, 0.2034, 0.3251, 0.2166, 0.2923, 0.5476, 0.2347, 0.5721, 0.2711, 0.5693, 0.2726, 0.5452, 0.2367, 0.3102, 0.1633, 0.353, 0.1546, 0.3533, 0.1577, 0.3111, 0.1663, 0.2055, 0.3257, 0.199, 0.3601, 0.1969, 0.3599, 0.2034, 0.3251, 0.2699, 0.1801, 0.3102, 0.1633, 0.3111, 0.1663, 0.2714, 0.1829, 0.199, 0.3601, 0.1993, 0.3952, 0.1972, 0.3954, 0.1969, 0.3599, 0.2338, 0.2046, 0.2699, 0.1801, 0.2714, 0.1829, 0.2358, 0.207, 0.1993, 0.3952, 0.2063, 0.4296, 0.2043, 0.4302, 0.1972, 0.3954, 0.5721, 0.2711, 0.5476, 0.2347, 0.5614, 0.2234, 0.5878, 0.2627, 0.589, 0.3115, 0.5721, 0.2711, 0.5878, 0.2627, 0.6061, 0.3064, 0.5978, 0.3545, 0.589, 0.3115, 0.6061, 0.3064, 0.6155, 0.3528, 0.5979, 0.3984, 0.5978, 0.3545, 0.6155, 0.3528, 0.6156, 0.4001, 0.5896, 0.4414, 0.5979, 0.3984, 0.6156, 0.4001, 0.6066, 0.4466, 0.573, 0.482, 0.5896, 0.4414, 0.6066, 0.4466, 0.5886, 0.4904, 0.5488, 0.5185, 0.573, 0.482, 0.5886, 0.4904, 0.5625, 0.5298, 0.5179, 0.5496, 0.5488, 0.5185, 0.5625, 0.5298, 0.5292, 0.5633, 0.4816, 0.5741, 0.5179, 0.5496, 0.5292, 0.5633, 0.4899, 0.5897, 0.4412, 0.5909, 0.4816, 0.5741, 0.4899, 0.5897, 0.4463, 0.6079, 0.3983, 0.5995, 0.4412, 0.5909, 0.4463, 0.6079, 0.4001, 0.6172, 0.3546, 0.5996, 0.3983, 0.5995, 0.4001, 0.6172, 0.3529, 0.6172, 0.3118, 0.5911, 0.3546, 0.5996, 0.3529, 0.6172, 0.3066, 0.608, 0.2714, 0.5744, 0.3118, 0.5911, 0.3066, 0.608, 0.263, 0.59, 0.2351, 0.5501, 0.2714, 0.5744, 0.263, 0.59, 0.2238, 0.5637, 0.2042, 0.5191, 0.2351, 0.5501, 0.2238, 0.5637, 0.1905, 0.5303, 0.18, 0.4827, 0.2042, 0.5191, 0.1905, 0.5303, 0.1643, 0.491, 0.1632, 0.4422, 0.18, 0.4827, 0.1643, 0.491, 0.1462, 0.4473, 0.1546, 0.3993, 0.1632, 0.4422, 0.1462, 0.4473, 0.1369, 0.401, 0.1544, 0.3555, 0.1546, 0.3993, 0.1369, 0.401, 0.1368, 0.3538, 0.1627, 0.3125, 0.1544, 0.3555, 0.1368, 0.3538, 0.1457, 0.3074, 0.1791, 0.272, 0.1627, 0.3125, 0.1457, 0.3074, 0.1635, 0.2637, 0.2031, 0.2356, 0.1791, 0.272, 0.1635, 0.2637, 0.1894, 0.2244, 0.2338, 0.2046, 0.2031, 0.2356, 0.1894, 0.2244, 0.2226, 0.1909, 0.2699, 0.1801, 0.2338, 0.2046, 0.2226, 0.1909, 0.2616, 0.1645, 0.3102, 0.1633, 0.2699, 0.1801, 0.2616, 0.1645, 0.305, 0.1463, 0.353, 0.1546, 0.3102, 0.1633, 0.305, 0.1463, 0.3512, 0.137, 0.3967, 0.1545, 0.353, 0.1546, 0.3512, 0.137, 0.3984, 0.1369, 0.4396, 0.1629, 0.3967, 0.1545, 0.3984, 0.1369, 0.4448, 0.1459, 0.4801, 0.1796, 0.4396, 0.1629, 0.4448, 0.1459, 0.4885, 0.1639, 0.5166, 0.2038, 0.4801, 0.1796, 0.4885, 0.1639, 0.5278, 0.1901, 0.5476, 0.2347, 0.5166, 0.2038, 0.5278, 0.1901, 0.5614, 0.2234, 0.5227, 0.2971, 0.5355, 0.3275, 0.5342, 0.3279, 0.5215, 0.2978, 0.4809, 0.2467, 0.5042, 0.2699, 0.5032, 0.2707, 0.48, 0.2477, 0.5421, 0.3597, 0.5424, 0.3926, 0.5411, 0.3925, 0.5408, 0.3599, 0.5424, 0.3926, 0.5362, 0.425, 0.5349, 0.4246, 0.5411, 0.3925, 0.5362, 0.425, 0.5238, 0.4555, 0.5227, 0.4549, 0.5349, 0.4246, 0.5238, 0.4555, 0.5058, 0.4829, 0.5048, 0.4821, 0.5227, 0.4549, 0.5058, 0.4829, 0.4827, 0.5063, 0.4819, 0.5053, 0.5048, 0.4821, 0.4827, 0.5063, 0.4556, 0.5248, 0.455, 0.5236, 0.4819, 0.5053, 0.4556, 0.5248, 0.4254, 0.5375, 0.425, 0.5363, 0.455, 0.5236, 0.4254, 0.5375, 0.3933, 0.5441, 0.3931, 0.5428, 0.425, 0.5363, 0.3933, 0.5441, 0.3605, 0.5443, 0.3606, 0.543, 0.3931, 0.5428, 0.3605, 0.5443, 0.3284, 0.538, 0.3288, 0.5368, 0.3606, 0.543, 0.3284, 0.538, 0.2981, 0.5256, 0.2987, 0.5244, 0.3288, 0.5368, 0.2981, 0.5256, 0.2709, 0.5074, 0.2717, 0.5064, 0.2987, 0.5244, 0.2709, 0.5074, 0.2477, 0.4842, 0.2487, 0.4834, 0.2717, 0.5064, 0.2477, 0.4842, 0.2295, 0.4569, 0.2306, 0.4563, 0.2487, 0.4834, 0.2295, 0.4569, 0.2169, 0.4264, 0.2181, 0.426, 0.2306, 0.4563, 0.2169, 0.4264, 0.2103, 0.3941, 0.2116, 0.3939, 0.2181, 0.426, 0.2103, 0.3941, 0.2099, 0.3611, 0.2112, 0.3612, 0.2116, 0.3939, 0.2099, 0.3611, 0.216, 0.3288, 0.2172, 0.3291, 0.2112, 0.3612, 0.216, 0.3288, 0.2282, 0.2983, 0.2293, 0.2989, 0.2172, 0.3291, 0.2282, 0.2983, 0.246, 0.2709, 0.247, 0.2717, 0.2293, 0.2989, 0.246, 0.2709, 0.2689, 0.2476, 0.2697, 0.2486, 0.247, 0.2717, 0.2689, 0.2476, 0.2959, 0.2292, 0.2965, 0.2303, 0.2697, 0.2486, 0.2959, 0.2292, 0.326, 0.2165, 0.3264, 0.2178, 0.2965, 0.2303, 0.326, 0.2165, 0.358, 0.21, 0.3582, 0.2113, 0.3264, 0.2178, 0.358, 0.21, 0.3908, 0.2099, 0.3907, 0.2112, 0.3582, 0.2113, 0.3908, 0.2099, 0.423, 0.2162, 0.4226, 0.2174, 0.3907, 0.2112, 0.423, 0.2162, 0.4534, 0.2286, 0.4528, 0.2297, 0.4226, 0.2174, 0.4534, 0.2286, 0.4809, 0.2467, 0.48, 0.2477, 0.4528, 0.2297, 0.5355, 0.3275, 0.5421, 0.3597, 0.5408, 0.3599, 0.5342, 0.3279, 0.5533, 0.3937, 0.5531, 0.3586, 0.5552, 0.3584, 0.5554, 0.3939, 0.4816, 0.5741, 0.4412, 0.5909, 0.4403, 0.5879, 0.4801, 0.5713, 0.4878, 0.2382, 0.4586, 0.2189, 0.4596, 0.217, 0.4892, 0.2366, 0.5467, 0.4281, 0.5533, 0.3937, 0.5554, 0.3939, 0.5487, 0.4287, 0.4412, 0.5909, 0.3983, 0.5995, 0.398, 0.5964, 0.4403, 0.5879, 0.5127, 0.2629, 0.4878, 0.2382, 0.4892, 0.2366, 0.5144, 0.2615, 0.5335, 0.4606, 0.5467, 0.4281, 0.5487, 0.4287, 0.5354, 0.4616, 0.3983, 0.5995, 0.3546, 0.5996, 0.355, 0.5965, 0.398, 0.5964, 0.5143, 0.4899, 0.5335, 0.4606, 0.5354, 0.4616, 0.5159, 0.4912, 0.3546, 0.5996, 0.3118, 0.5911, 0.3127, 0.5881, 0.355, 0.5965, 0.4897, 0.5148, 0.5143, 0.4899, 0.5159, 0.4912, 0.4911, 0.5164, 0.3118, 0.5911, 0.2714, 0.5744, 0.2729, 0.5716, 0.3127, 0.5881, 0.4608, 0.5344, 0.4897, 0.5148, 0.4911, 0.5164, 0.4618, 0.5363, 0.2714, 0.5744, 0.2351, 0.5501, 0.2371, 0.5476, 0.2729, 0.5716, 0.4286, 0.548, 0.4608, 0.5344, 0.4618, 0.5363, 0.4292, 0.55, 0.2351, 0.5501, 0.2042, 0.5191, 0.2067, 0.5171, 0.2371, 0.5476, 0.3944, 0.555, 0.4286, 0.548, 0.4292, 0.55, 0.3946, 0.5571, 0.2042, 0.5191, 0.18, 0.4827, 0.1828, 0.4812, 0.2067, 0.5171, 0.3595, 0.5552, 0.3944, 0.555, 0.3946, 0.5571, 0.3592, 0.5573, 0.18, 0.4827, 0.1632, 0.4422, 0.1662, 0.4413, 0.1828, 0.4812, 0.3252, 0.5485, 0.3595, 0.5552, 0.3592, 0.5573, 0.3246, 0.5505, 0.1632, 0.4422, 0.1546, 0.3993, 0.1577, 0.3989, 0.1662, 0.4413, 0.2929, 0.5352, 0.3252, 0.5485, 0.3246, 0.5505, 0.2919, 0.5371, 0.1546, 0.3993, 0.1544, 0.3555, 0.1575, 0.3558, 0.1577, 0.3989, 0.2639, 0.5159, 0.2929, 0.5352, 0.2919, 0.5371, 0.2626, 0.5175, 0.1544, 0.3555, 0.1627, 0.3125, 0.1657, 0.3134, 0.1575, 0.3558, 0.2392, 0.4911, 0.2639, 0.5159, 0.2626, 0.5175, 0.2376, 0.4925, 0.1627, 0.3125, 0.1791, 0.272, 0.1819, 0.2735, 0.1657, 0.3134, 0.2198, 0.462, 0.2392, 0.4911, 0.2376, 0.4925, 0.2179, 0.463, 0.1791, 0.272, 0.2031, 0.2356, 0.2056, 0.2376, 0.1819, 0.2735, 0.2063, 0.4296, 0.2198, 0.462, 0.2179, 0.463, 0.2043, 0.4302, 0.2031, 0.2356, 0.2338, 0.2046, 0.2358, 0.207, 0.2056, 0.2376, 0.2639, 0.5159, 0.2392, 0.4911, 0.2455, 0.486, 0.2691, 0.5096, 0.2929, 0.5352, 0.2639, 0.5159, 0.2691, 0.5096, 0.2968, 0.5281, 0.3252, 0.5485, 0.2929, 0.5352, 0.2968, 0.5281, 0.3276, 0.5407, 0.3595, 0.5552, 0.3252, 0.5485, 0.3276, 0.5407, 0.3603, 0.5471, 0.3944, 0.555, 0.3595, 0.5552, 0.3603, 0.5471, 0.3936, 0.5469, 0.4286, 0.548, 0.3944, 0.555, 0.3936, 0.5469, 0.4262, 0.5402, 0.4608, 0.5344, 0.4286, 0.548, 0.4262, 0.5402, 0.4569, 0.5273, 0.4897, 0.5148, 0.4608, 0.5344, 0.4569, 0.5273, 0.4846, 0.5085, 0.5143, 0.4899, 0.4897, 0.5148, 0.4846, 0.5085, 0.508, 0.4847, 0.5335, 0.4606, 0.5143, 0.4899, 0.508, 0.4847, 0.5264, 0.4568, 0.5467, 0.4281, 0.5335, 0.4606, 0.5264, 0.4568, 0.5389, 0.4258, 0.4878, 0.2382, 0.5127, 0.2629, 0.5064, 0.268, 0.4827, 0.2445, 0.5533, 0.3937, 0.5467, 0.4281, 0.5389, 0.4258, 0.5452, 0.3929, 0.4586, 0.2189, 0.4878, 0.2382, 0.4827, 0.2445, 0.4548, 0.2261, 0.5531, 0.3586, 0.5533, 0.3937, 0.5452, 0.3929, 0.545, 0.3594, 0.4262, 0.2057, 0.4586, 0.2189, 0.4548, 0.2261, 0.4238, 0.2134, 0.546, 0.3243, 0.5531, 0.3586, 0.545, 0.3594, 0.5382, 0.3266, 0.3919, 0.199, 0.4262, 0.2057, 0.4238, 0.2134, 0.3911, 0.207, 0.2392, 0.4911, 0.2198, 0.462, 0.227, 0.4582, 0.2455, 0.486, 0.2198, 0.462, 0.2063, 0.4296, 0.2142, 0.4273, 0.227, 0.4582, 0.2063, 0.4296, 0.1993, 0.3952, 0.2074, 0.3944, 0.2142, 0.4273, 0.1993, 0.3952, 0.199, 0.3601, 0.2071, 0.3609, 0.2074, 0.3944, 0.199, 0.3601, 0.2055, 0.3257, 0.2132, 0.328, 0.2071, 0.3609, 0.2055, 0.3257, 0.2185, 0.2933, 0.2256, 0.297, 0.2132, 0.328, 0.2185, 0.2933, 0.2375, 0.264, 0.2438, 0.2691, 0.2256, 0.297, 0.2375, 0.264, 0.2619, 0.2392, 0.2671, 0.2454, 0.2438, 0.2691, 0.2619, 0.2392, 0.2907, 0.2196, 0.2945, 0.2267, 0.2671, 0.2454, 0.2907, 0.2196, 0.3228, 0.2061, 0.3252, 0.2138, 0.2945, 0.2267, 0.3228, 0.2061, 0.357, 0.1991, 0.3578, 0.2072, 0.3252, 0.2138, 0.5127, 0.2629, 0.5324, 0.2919, 0.5252, 0.2958, 0.5064, 0.268, 0.357, 0.1991, 0.3919, 0.199, 0.3911, 0.207, 0.3578, 0.2072, 0.5324, 0.2919, 0.546, 0.3243, 0.5382, 0.3266, 0.5252, 0.2958, 0.5227, 0.2971, 0.5042, 0.2699, 0.5053, 0.269, 0.5239, 0.2965, 0.5239, 0.2965, 0.5053, 0.269, 0.5064, 0.268, 0.5252, 0.2958, 0.5355, 0.3275, 0.5227, 0.2971, 0.5239, 0.2965, 0.5368, 0.3271, 0.5368, 0.3271, 0.5239, 0.2965, 0.5252, 0.2958, 0.5382, 0.3266, 0.5421, 0.3597, 0.5355, 0.3275, 0.5368, 0.3271, 0.5435, 0.3596, 0.5435, 0.3596, 0.5368, 0.3271, 0.5382, 0.3266, 0.545, 0.3594, 0.5424, 0.3926, 0.5421, 0.3597, 0.5435, 0.3596, 0.5438, 0.3928, 0.5438, 0.3928, 0.5435, 0.3596, 0.545, 0.3594, 0.5452, 0.3929, 0.5362, 0.425, 0.5424, 0.3926, 0.5438, 0.3928, 0.5375, 0.4254, 0.5375, 0.4254, 0.5438, 0.3928, 0.5452, 0.3929, 0.5389, 0.4258, 0.5238, 0.4555, 0.5362, 0.425, 0.5375, 0.4254, 0.5251, 0.4561, 0.5251, 0.4561, 0.5375, 0.4254, 0.5389, 0.4258, 0.5264, 0.4568, 0.5058, 0.4829, 0.5238, 0.4555, 0.5251, 0.4561, 0.5069, 0.4838, 0.5069, 0.4838, 0.5251, 0.4561, 0.5264, 0.4568, 0.508, 0.4847, 0.4827, 0.5063, 0.5058, 0.4829, 0.5069, 0.4838, 0.4836, 0.5074, 0.4836, 0.5074, 0.5069, 0.4838, 0.508, 0.4847, 0.4846, 0.5085, 0.4556, 0.5248, 0.4827, 0.5063, 0.4836, 0.5074, 0.4563, 0.526, 0.4563, 0.526, 0.4836, 0.5074, 0.4846, 0.5085, 0.4569, 0.5273, 0.4254, 0.5375, 0.4556, 0.5248, 0.4563, 0.526, 0.4258, 0.5389, 0.4258, 0.5389, 0.4563, 0.526, 0.4569, 0.5273, 0.4262, 0.5402, 0.3933, 0.5441, 0.4254, 0.5375, 0.4258, 0.5389, 0.3934, 0.5455, 0.3934, 0.5455, 0.4258, 0.5389, 0.4262, 0.5402, 0.3936, 0.5469, 0.3605, 0.5443, 0.3933, 0.5441, 0.3934, 0.5455, 0.3604, 0.5457, 0.3604, 0.5457, 0.3934, 0.5455, 0.3936, 0.5469, 0.3603, 0.5471, 0.3284, 0.538, 0.3605, 0.5443, 0.3604, 0.5457, 0.328, 0.5394, 0.328, 0.5394, 0.3604, 0.5457, 0.3603, 0.5471, 0.3276, 0.5407, 0.2981, 0.5256, 0.3284, 0.538, 0.328, 0.5394, 0.2974, 0.5268, 0.2974, 0.5268, 0.328, 0.5394, 0.3276, 0.5407, 0.2968, 0.5281, 0.2709, 0.5074, 0.2981, 0.5256, 0.2974, 0.5268, 0.27, 0.5085, 0.27, 0.5085, 0.2974, 0.5268, 0.2968, 0.5281, 0.2691, 0.5096, 0.2477, 0.4842, 0.2709, 0.5074, 0.27, 0.5085, 0.2466, 0.4851, 0.2466, 0.4851, 0.27, 0.5085, 0.2691, 0.5096, 0.2455, 0.486, 0.2295, 0.4569, 0.2477, 0.4842, 0.2466, 0.4851, 0.2282, 0.4576, 0.2282, 0.4576, 0.2466, 0.4851, 0.2455, 0.486, 0.227, 0.4582, 0.2169, 0.4264, 0.2295, 0.4569, 0.2282, 0.4576, 0.2155, 0.4268, 0.2155, 0.4268, 0.2282, 0.4576, 0.227, 0.4582, 0.2142, 0.4273, 0.2103, 0.3941, 0.2169, 0.4264, 0.2155, 0.4268, 0.2089, 0.3942, 0.2089, 0.3942, 0.2155, 0.4268, 0.2142, 0.4273, 0.2074, 0.3944, 0.2099, 0.3611, 0.2103, 0.3941, 0.2089, 0.3942, 0.2085, 0.361, 0.2085, 0.361, 0.2089, 0.3942, 0.2074, 0.3944, 0.2071, 0.3609, 0.216, 0.3288, 0.2099, 0.3611, 0.2085, 0.361, 0.2146, 0.3284, 0.2146, 0.3284, 0.2085, 0.361, 0.2071, 0.3609, 0.2132, 0.328, 0.2282, 0.2983, 0.216, 0.3288, 0.2146, 0.3284, 0.2269, 0.2977, 0.2269, 0.2977, 0.2146, 0.3284, 0.2132, 0.328, 0.2256, 0.297, 0.246, 0.2709, 0.2282, 0.2983, 0.2269, 0.2977, 0.2449, 0.27, 0.2449, 0.27, 0.2269, 0.2977, 0.2256, 0.297, 0.2438, 0.2691, 0.2689, 0.2476, 0.246, 0.2709, 0.2449, 0.27, 0.268, 0.2465, 0.268, 0.2465, 0.2449, 0.27, 0.2438, 0.2691, 0.2671, 0.2454, 0.2959, 0.2292, 0.2689, 0.2476, 0.268, 0.2465, 0.2952, 0.228, 0.2952, 0.228, 0.268, 0.2465, 0.2671, 0.2454, 0.2945, 0.2267, 0.326, 0.2165, 0.2959, 0.2292, 0.2952, 0.228, 0.3256, 0.2152, 0.3256, 0.2152, 0.2952, 0.228, 0.2945, 0.2267, 0.3252, 0.2138, 0.358, 0.21, 0.326, 0.2165, 0.3256, 0.2152, 0.3579, 0.2086, 0.3579, 0.2086, 0.3256, 0.2152, 0.3252, 0.2138, 0.3578, 0.2072, 0.3908, 0.2099, 0.358, 0.21, 0.3579, 0.2086, 0.3909, 0.2085, 0.3909, 0.2085, 0.3579, 0.2086, 0.3578, 0.2072, 0.3911, 0.207, 0.423, 0.2162, 0.3908, 0.2099, 0.3909, 0.2085, 0.4234, 0.2148, 0.4234, 0.2148, 0.3909, 0.2085, 0.3911, 0.207, 0.4238, 0.2134, 0.4534, 0.2286, 0.423, 0.2162, 0.4234, 0.2148, 0.4541, 0.2273, 0.4541, 0.2273, 0.4234, 0.2148, 0.4238, 0.2134, 0.4548, 0.2261, 0.4809, 0.2467, 0.4534, 0.2286, 0.4541, 0.2273, 0.4818, 0.2456, 0.4818, 0.2456, 0.4541, 0.2273, 0.4548, 0.2261, 0.4827, 0.2445, 0.5042, 0.2699, 0.4809, 0.2467, 0.4818, 0.2456, 0.5053, 0.269, 0.5053, 0.269, 0.4818, 0.2456, 0.4827, 0.2445, 0.5064, 0.268, 0.707, 0.2, 0.6661, 0.1387, 0.6685, 0.1367, 0.7098, 0.1985, 0.5087, 0.3048, 0.492, 0.2801, 0.493, 0.2793, 0.5098, 0.3042, 0.7353, 0.2681, 0.707, 0.2, 0.7098, 0.1985, 0.7383, 0.2672, 0.5202, 0.3323, 0.5087, 0.3048, 0.5098, 0.3042, 0.5215, 0.3319, 0.7496, 0.3404, 0.7353, 0.2681, 0.7383, 0.2672, 0.7528, 0.3401, 0.5262, 0.3615, 0.5202, 0.3323, 0.5215, 0.3319, 0.5275, 0.3613, 0.7496, 0.4142, 0.7496, 0.3404, 0.7528, 0.3401, 0.7528, 0.4145, 0.5264, 0.3913, 0.5262, 0.3615, 0.5275, 0.3613, 0.5277, 0.3914, 0.7353, 0.4865, 0.7496, 0.4142, 0.7528, 0.4145, 0.7383, 0.4874, 0.5208, 0.4205, 0.5264, 0.3913, 0.5277, 0.3914, 0.5221, 0.4209, 0.707, 0.5546, 0.7353, 0.4865, 0.7383, 0.4874, 0.7098, 0.5561, 0.5097, 0.4481, 0.5208, 0.4205, 0.5221, 0.4209, 0.5108, 0.4487, 0.666, 0.6159, 0.707, 0.5546, 0.7098, 0.5561, 0.6685, 0.6179, 0.4933, 0.473, 0.5097, 0.4481, 0.5108, 0.4487, 0.4943, 0.4738, 0.6138, 0.668, 0.666, 0.6159, 0.6685, 0.6179, 0.6159, 0.6705, 0.4725, 0.4941, 0.4933, 0.473, 0.4943, 0.4738, 0.4733, 0.4951, 0.5525, 0.7089, 0.6138, 0.668, 0.6159, 0.6705, 0.554, 0.7117, 0.4479, 0.5108, 0.4725, 0.4941, 0.4733, 0.4951, 0.4485, 0.5119, 0.4844, 0.737, 0.5525, 0.7089, 0.554, 0.7117, 0.4853, 0.74, 0.4206, 0.5223, 0.4479, 0.5108, 0.4485, 0.5119, 0.421, 0.5236, 0.4121, 0.7511, 0.4844, 0.737, 0.4853, 0.74, 0.4124, 0.7543, 0.3915, 0.5283, 0.4206, 0.5223, 0.421, 0.5236, 0.3917, 0.5296, 0.3384, 0.7509, 0.4121, 0.7511, 0.4124, 0.7543, 0.3381, 0.7541, 0.3619, 0.5284, 0.3915, 0.5283, 0.3917, 0.5296, 0.3618, 0.5297, 0.2663, 0.7363, 0.3384, 0.7509, 0.3381, 0.7541, 0.2653, 0.7393, 0.3329, 0.5228, 0.3619, 0.5284, 0.3618, 0.5297, 0.3325, 0.524, 0.1984, 0.7078, 0.2663, 0.7363, 0.2653, 0.7393, 0.1969, 0.7106, 0.3055, 0.5115, 0.3329, 0.5228, 0.3325, 0.524, 0.3049, 0.5127, 0.1374, 0.6666, 0.1984, 0.7078, 0.1969, 0.7106, 0.1354, 0.6691, 0.2809, 0.4951, 0.3055, 0.5115, 0.3049, 0.5127, 0.2801, 0.4961, 0.08568, 0.6144, 0.1374, 0.6666, 0.1354, 0.6691, 0.08322, 0.6164, 0.26, 0.4741, 0.2809, 0.4951, 0.2801, 0.4961, 0.259, 0.4749, 0.04514, 0.5531, 0.08568, 0.6144, 0.08322, 0.6164, 0.04234, 0.5546, 0.2435, 0.4493, 0.26, 0.4741, 0.259, 0.4749, 0.2424, 0.4499, 0.01729, 0.4851, 0.04514, 0.5531, 0.04234, 0.5546, 0.01426, 0.4861, 0.2323, 0.4217, 0.2435, 0.4493, 0.2424, 0.4499, 0.231, 0.422, 0.00315, 0.4131, 0.01729, 0.4851, 0.01426, 0.4861, 0.0, 0.4134, 0.2262, 0.3923, 0.2323, 0.4217, 0.231, 0.422, 0.2249, 0.3924, 0.003221, 0.3397, 0.00315, 0.4131, 0.0, 0.4134, 7.233e-05, 0.3394, 0.2259, 0.3624, 0.2262, 0.3923, 0.2249, 0.3924, 0.2246, 0.3623, 0.0175, 0.2678, 0.003221, 0.3397, 7.233e-05, 0.3394, 0.01447, 0.2669, 0.2313, 0.3332, 0.2259, 0.3624, 0.2246, 0.3623, 0.2301, 0.3328, 0.04548, 0.2, 0.0175, 0.2678, 0.01447, 0.2669, 0.04269, 0.1985, 0.2423, 0.3056, 0.2313, 0.3332, 0.2301, 0.3328, 0.2412, 0.305, 0.08613, 0.1389, 0.04548, 0.2, 0.04269, 0.1985, 0.08367, 0.1369, 0.2584, 0.2808, 0.2423, 0.3056, 0.2412, 0.305, 0.2574, 0.28, 0.1379, 0.08683, 0.08613, 0.1389, 0.08367, 0.1369, 0.1359, 0.08439, 0.2791, 0.2597, 0.2584, 0.2808, 0.2574, 0.28, 0.2783, 0.2587, 0.1989, 0.0459, 0.1379, 0.08683, 0.1359, 0.08439, 0.1974, 0.04311, 0.3035, 0.2431, 0.2791, 0.2597, 0.2783, 0.2587, 0.3029, 0.242, 0.2668, 0.01766, 0.1989, 0.0459, 0.1974, 0.04311, 0.2658, 0.01462, 0.3307, 0.2317, 0.3035, 0.2431, 0.3029, 0.242, 0.3304, 0.2304, 0.3389, 0.003221, 0.2668, 0.01766, 0.2658, 0.01462, 0.3385, 6.354e-05, 0.3597, 0.2258, 0.3307, 0.2317, 0.3304, 0.2304, 0.3596, 0.2245, 0.4124, 0.003159, 0.3389, 0.003221, 0.3385, 6.354e-05, 0.4127, 0.0, 0.3894, 0.2257, 0.3597, 0.2258, 0.3596, 0.2245, 0.3895, 0.2245, 0.4846, 0.01748, 0.4124, 0.003159, 0.4127, 0.0, 0.4856, 0.01444, 0.4185, 0.2314, 0.3894, 0.2257, 0.3895, 0.2245, 0.4189, 0.2302, 0.5527, 0.04565, 0.4846, 0.01748, 0.4856, 0.01444, 0.5542, 0.04284, 0.446, 0.2427, 0.4185, 0.2314, 0.4189, 0.2302, 0.4466, 0.2416, 0.6139, 0.08657, 0.5527, 0.04565, 0.5542, 0.04284, 0.616, 0.08411, 0.4708, 0.2592, 0.446, 0.2427, 0.4466, 0.2416, 0.4717, 0.2582, 0.6661, 0.1387, 0.6139, 0.08657, 0.616, 0.08411, 0.6685, 0.1367, 0.492, 0.2801, 0.4708, 0.2592, 0.4717, 0.2582, 0.493, 0.2793, 0.5032, 0.2707, 0.5215, 0.2978, 0.5098, 0.3042, 0.493, 0.2793, 0.4167, 0.4647, 0.3989, 0.4699, 0.3774, 0.3779, 0.2952, 0.3276, 0.3062, 0.3125, 0.3768, 0.378, 0.4699, 0.3937, 0.4703, 0.3753, 0.511, 0.3722, 0.511, 0.3985, 0.2928, 0.4162, 0.3022, 0.4318, 0.27, 0.4556, 0.2566, 0.4337, 0.4249, 0.2999, 0.4087, 0.2917, 0.4236, 0.2543, 0.4463, 0.2661, 0.4703, 0.3753, 0.4672, 0.3573, 0.5062, 0.3466, 0.511, 0.3722, 0.3022, 0.4318, 0.3143, 0.4453, 0.287, 0.4746, 0.27, 0.4556, 0.4087, 0.2917, 0.3912, 0.2866, 0.3989, 0.2468, 0.4236, 0.2543, 0.4672, 0.3573, 0.4608, 0.3402, 0.497, 0.3226, 0.5062, 0.3466, 0.3143, 0.4453, 0.3286, 0.4564, 0.3072, 0.4902, 0.287, 0.4746, 0.3912, 0.2866, 0.3729, 0.2848, 0.3731, 0.2439, 0.3989, 0.2468, 0.4608, 0.3402, 0.4514, 0.3246, 0.4836, 0.3008, 0.497, 0.3226, 0.3286, 0.4564, 0.3448, 0.4647, 0.3299, 0.502, 0.3072, 0.4902, 0.3729, 0.2848, 0.3546, 0.2865, 0.3469, 0.2458, 0.3731, 0.2439, 0.4514, 0.3246, 0.4393, 0.311, 0.4665, 0.2817, 0.4836, 0.3008, 0.3448, 0.4647, 0.3623, 0.4698, 0.3546, 0.5095, 0.3299, 0.502, 0.3546, 0.2865, 0.3369, 0.2917, 0.321, 0.2527, 0.3469, 0.2458, 0.3623, 0.4698, 0.3806, 0.4716, 0.3804, 0.5124, 0.3546, 0.5095, 0.3369, 0.2917, 0.3204, 0.3005, 0.2962, 0.2647, 0.321, 0.2527, 0.3806, 0.4716, 0.3989, 0.4699, 0.4066, 0.5106, 0.3804, 0.5124, 0.3204, 0.3005, 0.3062, 0.3125, 0.2733, 0.2819, 0.2962, 0.2647, 0.3989, 0.4699, 0.4167, 0.4647, 0.4325, 0.5037, 0.4066, 0.5106, 0.3062, 0.3125, 0.2952, 0.3276, 0.2578, 0.306, 0.2733, 0.2819, 0.4167, 0.4647, 0.4331, 0.4559, 0.4574, 0.4918, 0.4325, 0.5037, 0.2952, 0.3276, 0.2877, 0.3446, 0.2476, 0.3315, 0.2578, 0.306, 0.4331, 0.4559, 0.4474, 0.4439, 0.4802, 0.4745, 0.4574, 0.4918, 0.2877, 0.3446, 0.2837, 0.3627, 0.2426, 0.3579, 0.2476, 0.3315, 0.4474, 0.4439, 0.4584, 0.4289, 0.4958, 0.4505, 0.4802, 0.4745, 0.2837, 0.3627, 0.2833, 0.3811, 0.2426, 0.3842, 0.2426, 0.3579, 0.4584, 0.4289, 0.466, 0.4118, 0.506, 0.4249, 0.4958, 0.4505, 0.2833, 0.3811, 0.2864, 0.3991, 0.2474, 0.4097, 0.2426, 0.3842, 0.466, 0.4118, 0.4699, 0.3937, 0.511, 0.3985, 0.506, 0.4249, 0.2864, 0.3991, 0.2928, 0.4162, 0.2566, 0.4337, 0.2474, 0.4097, 0.4393, 0.311, 0.4249, 0.2999, 0.4463, 0.2661, 0.4665, 0.2817, 0.4331, 0.4559, 0.4167, 0.4647, 0.3773, 0.3779, 0.2877, 0.3446, 0.2952, 0.3276, 0.3769, 0.3779, 0.4474, 0.4439, 0.4331, 0.4559, 0.3771, 0.3779, 0.2837, 0.3627, 0.2877, 0.3446, 0.3769, 0.3779, 0.4584, 0.4289, 0.4474, 0.4439, 0.377, 0.378, 0.2833, 0.3811, 0.2837, 0.3627, 0.377, 0.3777, 0.466, 0.4118, 0.4584, 0.4289, 0.3765, 0.3785, 0.2864, 0.3991, 0.2833, 0.3811, 0.377, 0.3777, 0.4699, 0.3937, 0.466, 0.4118, 0.3764, 0.3788, 0.2928, 0.4162, 0.2864, 0.3991, 0.3771, 0.3777, 0.4249, 0.2999, 0.4393, 0.311, 0.3763, 0.3786, 0.4703, 0.3753, 0.4699, 0.3937, 0.3765, 0.3789, 0.3022, 0.4318, 0.2928, 0.4162, 0.3771, 0.3777, 0.4087, 0.2917, 0.4249, 0.2999, 0.3762, 0.3785, 0.4672, 0.3573, 0.4703, 0.3753, 0.3765, 0.3789, 0.3143, 0.4453, 0.3022, 0.4318, 0.3771, 0.3778, 0.3912, 0.2866, 0.4087, 0.2917, 0.3762, 0.3785, 0.4608, 0.3402, 0.4672, 0.3573, 0.3765, 0.3788, 0.3286, 0.4564, 0.3143, 0.4453, 0.3772, 0.3778, 0.3729, 0.2848, 0.3912, 0.2866, 0.3762, 0.3785, 0.4514, 0.3246, 0.4608, 0.3402, 0.3764, 0.3787, 0.3448, 0.4647, 0.3286, 0.4564, 0.3772, 0.3779, 0.3546, 0.2865, 0.3729, 0.2848, 0.3762, 0.3785, 0.4393, 0.311, 0.4514, 0.3246, 0.3763, 0.3786, 0.3623, 0.4698, 0.3448, 0.4647, 0.3774, 0.3779, 0.3369, 0.2917, 0.3546, 0.2865, 0.3763, 0.3785, 0.3806, 0.4716, 0.3623, 0.4698, 0.3774, 0.3779, 0.3204, 0.3005, 0.3369, 0.2917, 0.3765, 0.3783, 0.3989, 0.4699, 0.3806, 0.4716, 0.3774, 0.3779, 0.3062, 0.3125, 0.3204, 0.3005, 0.3766, 0.3782, 0.9167, 0.5258, 0.9167, 0.998, 0.9085, 0.9998, 0.9085, 0.5276, 0.9085, 0.5276, 0.9085, 0.9998, 0.9002, 0.9999, 0.9002, 0.5276, 0.9918, 0.9945, 0.9918, 0.5257, 1.0, 0.5265, 1.0, 0.9953, 0.9249, 0.5257, 0.9249, 0.998, 0.9167, 0.998, 0.9167, 0.5258, 0.8753, 0.5266, 0.8835, 0.5274, 0.8835, 0.9988, 0.8753, 0.998, 0.8835, 0.5274, 0.8918, 0.5275, 0.8918, 0.9989, 0.8835, 0.9988, 0.8918, 0.5275, 0.9, 0.5257, 0.9, 0.9971, 0.8918, 0.9989, 0.8671, 0.5265, 0.8753, 0.5266, 0.8753, 0.998, 0.8671, 0.9979, 0.9747, 0.5257, 0.9747, 0.9964, 0.9665, 0.9982, 0.9665, 0.5275, 0.9665, 0.5275, 0.9665, 0.9982, 0.9583, 0.9983, 0.9583, 0.5276, 0.9583, 0.5276, 0.9583, 0.9983, 0.9501, 0.9974, 0.9501, 0.5268, 0.9749, 0.9999, 0.9749, 0.5257, 0.9832, 0.5258, 0.9832, 1.0, 0.7511, 0.5257, 0.7593, 0.5265, 0.7593, 0.9981, 0.7511, 0.9973, 0.7593, 0.5265, 0.7675, 0.5266, 0.7675, 0.9982, 0.7593, 0.9981, 0.7346, 0.5276, 0.7429, 0.5258, 0.7429, 0.9973, 0.7346, 0.9991, 0.7429, 0.5258, 0.7511, 0.5257, 0.7511, 0.9973, 0.7429, 0.9973, 0.8587, 0.5257, 0.8587, 0.9971, 0.8504, 0.9971, 0.8504, 0.5258, 0.8669, 0.5265, 0.8669, 0.9979, 0.8587, 0.9971, 0.8587, 0.5257, 0.8422, 0.5276, 0.8422, 0.999, 0.834, 0.999, 0.834, 0.5276, 0.8504, 0.5258, 0.8504, 0.9971, 0.8422, 0.999, 0.8422, 0.5276, 0.8006, 0.5258, 0.8006, 0.9974, 0.7924, 0.9973, 0.7924, 0.5257, 0.776, 0.5276, 0.776, 0.9991, 0.7678, 0.9983, 0.7678, 0.5268, 0.7842, 0.5275, 0.7842, 0.9991, 0.776, 0.9991, 0.776, 0.5276, 0.7924, 0.5257, 0.7924, 0.9973, 0.7842, 0.9991, 0.7842, 0.5275, 0.9499, 0.9989, 0.9416, 0.9989, 0.9416, 0.5266, 0.9499, 0.5267, 0.9916, 0.9945, 0.9834, 0.9963, 0.9834, 0.5275, 0.9916, 0.5257, 0.9334, 0.998, 0.9252, 0.998, 0.9252, 0.5257, 0.9334, 0.5258, 0.9416, 0.9989, 0.9334, 0.998, 0.9334, 0.5258, 0.9416, 0.5266, 0.8091, 0.5258, 0.8173, 0.5257, 0.8173, 0.9973, 0.8091, 0.9973, 0.8009, 0.5276, 0.8091, 0.5258, 0.8091, 0.9973, 0.8009, 0.9991, 0.8255, 0.5265, 0.8338, 0.5266, 0.8338, 0.9982, 0.8255, 0.9981, 0.8173, 0.5257, 0.8255, 0.5265, 0.8255, 0.9981, 0.8173, 0.9973, 0.9602, 0.3898, 0.9068, 0.3898, 0.9068, 0.3756, 0.9602, 0.3756, 0.9584, 0.4045, 0.905, 0.4045, 0.9068, 0.3898, 0.9602, 0.3898, 0.8217, 0.3187, 0.7927, 0.3187, 0.7927, 0.3035, 0.8217, 0.3035, 0.9602, 0.3756, 0.9068, 0.3756, 0.905, 0.3609, 0.9585, 0.3609, 0.9032, 0.3457, 0.9032, 0.3609, 0.8498, 0.3609, 0.8498, 0.3457, 0.9032, 0.3609, 0.905, 0.3756, 0.8516, 0.3756, 0.8498, 0.3609, 0.8478, 0.4344, 0.8478, 0.4192, 0.8768, 0.4192, 0.8768, 0.4344, 0.905, 0.3898, 0.9032, 0.4045, 0.8498, 0.4045, 0.8515, 0.3898, 0.8208, 0.4045, 0.8208, 0.3494, 0.8351, 0.3495, 0.8351, 0.4045, 0.8062, 0.4027, 0.8062, 0.3477, 0.8208, 0.3494, 0.8208, 0.4045, 0.876, 0.3456, 0.8608, 0.3456, 0.8608, 0.3175, 0.876, 0.3175, 0.8351, 0.4045, 0.8351, 0.3495, 0.8497, 0.3477, 0.8497, 0.4027, 0.7927, 0.4198, 0.7927, 0.4046, 0.8477, 0.4046, 0.8477, 0.4198, 0.7927, 0.4633, 0.791, 0.4487, 0.846, 0.4487, 0.8477, 0.4633, 0.791, 0.4344, 0.7927, 0.4198, 0.8477, 0.4198, 0.846, 0.4344, 0.9585, 0.3609, 0.905, 0.3609, 0.905, 0.3457, 0.9585, 0.3457, 0.8787, 0.4616, 0.8787, 0.4334, 0.8933, 0.4351, 0.8933, 0.4633, 0.9231, 0.4616, 0.9232, 0.4334, 0.9374, 0.4334, 0.9374, 0.4616, 0.9085, 0.4633, 0.9085, 0.4352, 0.9232, 0.4334, 0.9231, 0.4616, 0.791, 0.4028, 0.791, 0.3477, 0.8062, 0.3477, 0.8062, 0.4027, 0.82, 0.3334, 0.791, 0.3334, 0.7927, 0.3187, 0.8217, 0.3187, 0.82, 0.3476, 0.791, 0.3476, 0.791, 0.3334, 0.82, 0.3334, 0.8217, 0.3035, 0.7927, 0.3035, 0.791, 0.2889, 0.82, 0.2889, 0.8608, 0.3456, 0.8462, 0.3439, 0.8462, 0.3157, 0.8608, 0.3175, 0.8907, 0.3439, 0.876, 0.3456, 0.876, 0.3175, 0.8907, 0.3157, 0.905, 0.3439, 0.8907, 0.3439, 0.8907, 0.3157, 0.905, 0.3157, 0.905, 0.3756, 0.905, 0.3898, 0.8515, 0.3898, 0.8516, 0.3756, 0.8478, 0.4192, 0.8496, 0.4046, 0.8786, 0.4046, 0.8768, 0.4192, 0.8496, 0.449, 0.8478, 0.4344, 0.8768, 0.4344, 0.8786, 0.4491, 0.8495, 0.4633, 0.8496, 0.449, 0.8786, 0.4491, 0.8786, 0.4633, 0.791, 0.4487, 0.791, 0.4344, 0.846, 0.4344, 0.846, 0.4487, 0.8933, 0.4633, 0.8933, 0.4351, 0.9085, 0.4352, 0.9085, 0.4633])
me_circle.use_remesh_fix_poles = True
me_circle.use_remesh_preserve_attributes = False
me_circle.use_mirror_vertex_groups = False
me_circle.update()
me_circle_005 = bpy.data.meshes.new('Circle.005')
me_circle_005.from_pydata([(1.744e-08, 0.4682, -2.21), (3e-08, 0.5658, -2.214), (0.1104, 0.555, -2.214), (0.09134, 0.4592, -2.21), (0.2165, 0.5228, -2.214), (0.1792, 0.4326, -2.21), (0.3144, 0.4705, -2.214), (0.2601, 0.3893, -2.21), (0.4001, 0.4001, -2.214), (0.3311, 0.3311, -2.21), (0.4705, 0.3144, -2.214), (0.3893, 0.2601, -2.21), (0.5228, 0.2165, -2.214), (0.4326, 0.1792, -2.21), (0.555, 0.1104, -2.214), (0.4592, 0.09134, -2.21), (0.5658, 5.169e-07, -2.214), (0.4682, 4.526e-07, -2.21), (0.555, -0.1104, -2.214), (0.4592, -0.09134, -2.21), (0.5228, -0.2165, -2.214), (0.4326, -0.1792, -2.21), (0.4705, -0.3144, -2.214), (0.3893, -0.2601, -2.21), (0.4001, -0.4001, -2.214), (0.3311, -0.3311, -2.21), (0.3144, -0.4705, -2.214), (0.2601, -0.3893, -2.21), (0.2165, -0.5228, -2.214), (0.1792, -0.4326, -2.21), (0.1104, -0.555, -2.214), (0.09134, -0.4592, -2.21), (1.953e-07, -0.5658, -2.214), (1.546e-07, -0.4682, -2.21), (-0.1104, -0.555, -2.214), (-0.09134, -0.4592, -2.21), (-0.2165, -0.5228, -2.214), (-0.1792, -0.4326, -2.21), (-0.3144, -0.4705, -2.214), (-0.2601, -0.3893, -2.21), (-0.4001, -0.4001, -2.214), (-0.3311, -0.3311, -2.21), (-0.4705, -0.3144, -2.214), (-0.3893, -0.2601, -2.21), (-0.5228, -0.2165, -2.214), (-0.4326, -0.1792, -2.21), (-0.555, -0.1104, -2.214), (-0.4592, -0.09134, -2.21), (-0.5658, 9.111e-09, -2.214), (-0.4682, 2.755e-08, -2.21), (-0.555, 0.1104, -2.214), (-0.4592, 0.09134, -2.21), (-0.5228, 0.2165, -2.214), (-0.4326, 0.1792, -2.21), (-0.4705, 0.3144, -2.214), (-0.3893, 0.2601, -2.21), (-0.4001, 0.4001, -2.214), (-0.3311, 0.3311, -2.21), (-0.3144, 0.4705, -2.214), (-0.2601, 0.3893, -2.21), (-0.2165, 0.5228, -2.214), (-0.1792, 0.4326, -2.21), (-0.1104, 0.555, -2.214), (-0.09134, 0.4592, -2.21)], [], [(1, 2, 3, 0), (2, 4, 5, 3), (4, 6, 7, 5), (6, 8, 9, 7), (8, 10, 11, 9), (10, 12, 13, 11), (12, 14, 15, 13), (14, 16, 17, 15), (16, 18, 19, 17), (18, 20, 21, 19), (20, 22, 23, 21), (22, 24, 25, 23), (24, 26, 27, 25), (26, 28, 29, 27), (28, 30, 31, 29), (30, 32, 33, 31), (32, 34, 35, 33), (34, 36, 37, 35), (36, 38, 39, 37), (38, 40, 41, 39), (40, 42, 43, 41), (42, 44, 45, 43), (44, 46, 47, 45), (46, 48, 49, 47), (48, 50, 51, 49), (50, 52, 53, 51), (52, 54, 55, 53), (54, 56, 57, 55), (56, 58, 59, 57), (58, 60, 61, 59), (60, 62, 63, 61), (62, 1, 0, 63)])
me_circle_005.polygons.foreach_set('use_smooth', [True] * 32)
_uv = me_circle_005.uv_layers.new(name='UVMap')
_uv.uv.foreach_set('vector', [0.3043, 0.1374, 0.2373, 0.1825, 0.1809, 0.1121, 0.2628, 0.05735, 0.2373, 0.1825, 0.1803, 0.2397, 0.1114, 0.1817, 0.1809, 0.1121, 0.1803, 0.2397, 0.1357, 0.3069, 0.05678, 0.2635, 0.1114, 0.1817, 0.1357, 0.3069, 0.105, 0.3814, 0.01921, 0.3542, 0.05678, 0.2635, 0.105, 0.3814, 0.0894, 0.4604, 9.977e-05, 0.4505, 0.01921, 0.3542, 0.0894, 0.4604, 0.0896, 0.5407, 0.000198, 0.5485, 9.977e-05, 0.4505, 0.0896, 0.5407, 0.1056, 0.6194, 0.0195, 0.6446, 0.000198, 0.5485, 0.1056, 0.6194, 0.1367, 0.6934, 0.05725, 0.735, 0.0195, 0.6446, 0.1367, 0.6934, 0.1818, 0.7598, 0.112, 0.8162, 0.05725, 0.735, 0.1818, 0.7598, 0.2391, 0.8162, 0.1816, 0.8852, 0.112, 0.8162, 0.2391, 0.8162, 0.3065, 0.8604, 0.2635, 0.9394, 0.1816, 0.8852, 0.3065, 0.8604, 0.3813, 0.8906, 0.3544, 0.9766, 0.2635, 0.9394, 0.3813, 0.8906, 0.4607, 0.9059, 0.4509, 0.9956, 0.3544, 0.9766, 0.4607, 0.9059, 0.5416, 0.9056, 0.5493, 0.9956, 0.4509, 0.9956, 0.5416, 0.9056, 0.621, 0.89, 0.6458, 0.9767, 0.5493, 0.9956, 0.621, 0.89, 0.6956, 0.8594, 0.7367, 0.9394, 0.6458, 0.9767, 0.6956, 0.8594, 0.7627, 0.8148, 0.8186, 0.8852, 0.7367, 0.9394, 0.7627, 0.8148, 0.8197, 0.758, 0.8882, 0.816, 0.8186, 0.8852, 0.8197, 0.758, 0.8643, 0.6911, 0.943, 0.7346, 0.8882, 0.816, 0.8643, 0.6911, 0.895, 0.6168, 0.9807, 0.644, 0.943, 0.7346, 0.895, 0.6168, 0.9105, 0.5378, 0.9999, 0.5477, 0.9807, 0.644, 0.9105, 0.5378, 0.9103, 0.4573, 0.9999, 0.4495, 0.9999, 0.5477, 0.9103, 0.4573, 0.8943, 0.3783, 0.9807, 0.3532, 0.9999, 0.4495, 0.8943, 0.3783, 0.8631, 0.304, 0.9429, 0.2624, 0.9807, 0.3532, 0.8631, 0.304, 0.8179, 0.2371, 0.8882, 0.1807, 0.9429, 0.2624, 0.8179, 0.2371, 0.7606, 0.1803, 0.8185, 0.1112, 0.8882, 0.1807, 0.7606, 0.1803, 0.6932, 0.1358, 0.7365, 0.05667, 0.8185, 0.1112, 0.6932, 0.1358, 0.6184, 0.1052, 0.6454, 0.01915, 0.7365, 0.05667, 0.6184, 0.1052, 0.539, 0.0898, 0.5488, 9.977e-05, 0.6454, 0.01915, 0.539, 0.0898, 0.4582, 0.09014, 0.4503, 0.000244, 0.5488, 9.977e-05, 0.4582, 0.09014, 0.3789, 0.1062, 0.3537, 0.01958, 0.4503, 0.000244, 0.3789, 0.1062, 0.3043, 0.1374, 0.2628, 0.05735, 0.3537, 0.01958])
me_circle_005.use_remesh_fix_poles = True
me_circle_005.use_remesh_preserve_attributes = False
me_circle_005.use_mirror_vertex_groups = False
me_circle_005.update()

# ---- objects
ob_ps_level0_ring_light_frame = bpy.data.objects.new('PS_Level0_Ring Light_Frame', me_circle)
ob_ps_level0_ring_light_light = bpy.data.objects.new('PS_Level0_Ring Light_Light', me_circle_005)

# ---- transforms, parenting, visibility, modifiers, constraints
ob_ps_level0_ring_light_frame.location = (0.0, 0.0, 0.0)
ob_ps_level0_ring_light_frame.lineart.crease_threshold = 0.0
_m = ob_ps_level0_ring_light_frame.modifiers.new('Auto Smooth', 'NODES')
_m.node_group = ng_auto_smooth
_gi = [s.identifier for s in ng_auto_smooth.interface.items_tree if s.item_type == 'SOCKET' and s.in_out == 'INPUT']
_m[_gi[1]] = 0.6109  # Angle
ob_ps_level0_ring_light_light.location = (0.0, 0.0, 0.0)
ob_ps_level0_ring_light_light.lineart.crease_threshold = 0.0
_m = ob_ps_level0_ring_light_light.modifiers.new('Auto Smooth', 'NODES')
_m.node_group = ng_auto_smooth
_gi = [s.identifier for s in ng_auto_smooth.interface.items_tree if s.item_type == 'SOCKET' and s.in_out == 'INPUT']
_m[_gi[1]] = 0.6109  # Angle

# ---- collection membership
scene.collection.objects.link(ob_ps_level0_ring_light_frame)
scene.collection.objects.link(ob_ps_level0_ring_light_light)

# ---- scene / render settings (as saved in the file)
scene.frame_start = 1; scene.frame_end = 250; scene.frame_set(48)
scene.render.engine = 'CYCLES'
scene.cycles.samples = 128
scene.cycles.sampling_pattern = 'TABULATED_SOBOL'
scene.cycles.use_adaptive_sampling = False
scene.cycles.use_light_tree = False
scene.view_settings.view_transform = 'Filmic'
bpy.context.view_layer.update()

# ---- added for rendering (the .blend has no active camera and no usable light): camera, sun
cam_auto = bpy.data.cameras.new('AutoCamera')
cam_auto.lens = 50.0
cam_auto.sensor_width = 36.0
cam_auto.clip_end = 1000.0
ob_auto_camera = bpy.data.objects.new('AutoCamera', cam_auto)
scene.collection.objects.link(ob_auto_camera)
ob_auto_camera.location = (2.58638, -3.10366, 0.958439)
ob_auto_camera.rotation_euler = (1.09748, -7.21219e-08, 0.694738)
scene.camera = ob_auto_camera
light_auto_sun = bpy.data.lights.new('AutoSun', 'SUN')
light_auto_sun.energy = 3.0
light_auto_sun.angle = 0.0523599
ob_auto_sun = bpy.data.objects.new('AutoSun', light_auto_sun)
scene.collection.objects.link(ob_auto_sun)
ob_auto_sun.rotation_euler = (0.872665, 0.174533, 0.523599)
bpy.context.view_layer.update()

